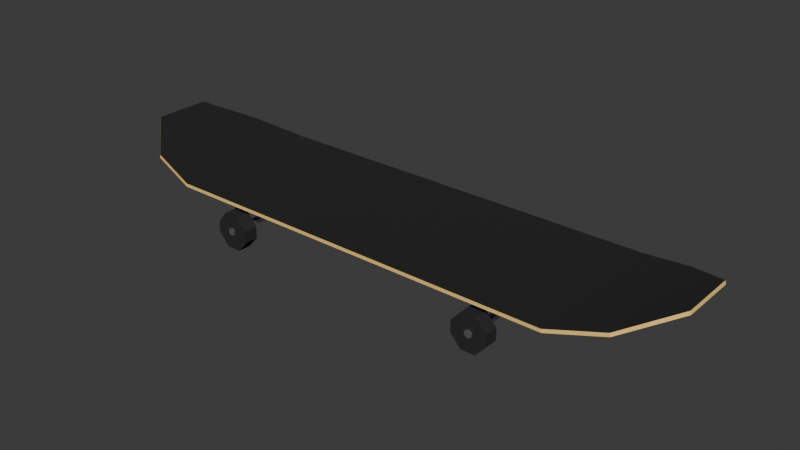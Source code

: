 # Source: skateboard.blend  (saved by Blender 5.1.29; exported with 4.5.12 LTS)
import bpy
from mathutils import Matrix  # noqa: F401  (used for matrix-valued properties, if any)

bpy.ops.wm.read_factory_settings(use_empty=True)
scene = bpy.context.scene
scene.name = 'Scene'

# ---- collections
col_collection = bpy.data.collections.new('Collection'); scene.collection.children.link(col_collection)

# ---- materials (node trees are filled in below, after node groups)
mat_material_007 = bpy.data.materials.new('Material.007')
mat_material_007.diffuse_color = (1.0, 0.0752, 0.04996, 1.0)
mat_material_008 = bpy.data.materials.new('Material.008')
mat_material_008.diffuse_color = (0.08493, 0.08431, 1.0, 1.0)
mat_material_006 = bpy.data.materials.new('Material.006')
mat_material_006.diffuse_color = (0.01058, 0.01013, 0.009559, 1.0)
mat_material_010 = bpy.data.materials.new('Material.010')
mat_material_010.diffuse_color = (0.01573, 0.01573, 0.01573, 1.0)
mat_material_005 = bpy.data.materials.new('Material.005')
mat_material_005.diffuse_color = (1.0, 0.6683, 0.2049, 1.0)
mat_material_009 = bpy.data.materials.new('Material.009')
mat_material_009.diffuse_color = (0.6053, 0.6053, 0.6053, 1.0)

# ---- material node trees
mat_material_007.use_nodes = True; mat_material_007.node_tree.nodes.clear()
_N = mat_material_007.node_tree.nodes; _L = mat_material_007.node_tree.links
n0 = _N.new('ShaderNodeBsdfPrincipled'); n0.name = 'Principled BSDF'; n0.location = (10, 300)
n0.inputs[0].default_value = (1.0, 0.0752, 0.04996, 1.0)
n0.inputs[2].default_value = 0.0
n1 = _N.new('ShaderNodeOutputMaterial'); n1.name = 'Material Output'; n1.location = (300, 300)
_L.new(n0.outputs[0], n1.inputs[0])
n1.is_active_output = True
mat_material_008.use_nodes = True; mat_material_008.node_tree.nodes.clear()
_N = mat_material_008.node_tree.nodes; _L = mat_material_008.node_tree.links
n0 = _N.new('ShaderNodeBsdfPrincipled'); n0.name = 'Principled BSDF'; n0.location = (10, 300)
n0.inputs[0].default_value = (0.08493, 0.08431, 1.0, 1.0)
n0.inputs[2].default_value = 0.0
n1 = _N.new('ShaderNodeOutputMaterial'); n1.name = 'Material Output'; n1.location = (300, 300)
_L.new(n0.outputs[0], n1.inputs[0])
n1.is_active_output = True
mat_material_006.use_nodes = True; mat_material_006.node_tree.nodes.clear()
_N = mat_material_006.node_tree.nodes; _L = mat_material_006.node_tree.links
n0 = _N.new('ShaderNodeBsdfPrincipled'); n0.name = 'Principled BSDF'; n0.location = (10, 300)
n0.inputs[0].default_value = (0.01058, 0.01013, 0.009559, 1.0)
n0.inputs[2].default_value = 1.0
n1 = _N.new('ShaderNodeOutputMaterial'); n1.name = 'Material Output'; n1.location = (300, 300)
_L.new(n0.outputs[0], n1.inputs[0])
n1.is_active_output = True
mat_material_010.use_nodes = True; mat_material_010.node_tree.nodes.clear()
_N = mat_material_010.node_tree.nodes; _L = mat_material_010.node_tree.links
n0 = _N.new('ShaderNodeBsdfPrincipled'); n0.name = 'Principled BSDF'; n0.location = (10, 300)
n0.inputs[0].default_value = (0.01573, 0.01573, 0.01573, 1.0)
n0.inputs[2].default_value = 0.8468
n1 = _N.new('ShaderNodeOutputMaterial'); n1.name = 'Material Output'; n1.location = (300, 300)
_L.new(n0.outputs[0], n1.inputs[0])
n1.is_active_output = True
mat_material_005.use_nodes = True; mat_material_005.node_tree.nodes.clear()
_N = mat_material_005.node_tree.nodes; _L = mat_material_005.node_tree.links
n0 = _N.new('ShaderNodeBsdfPrincipled'); n0.name = 'Principled BSDF'; n0.location = (10, 300)
n0.inputs[0].default_value = (1.0, 0.6683, 0.2049, 1.0)
n0.inputs[2].default_value = 0.8423
n1 = _N.new('ShaderNodeOutputMaterial'); n1.name = 'Material Output'; n1.location = (300, 300)
_L.new(n0.outputs[0], n1.inputs[0])
n1.is_active_output = True
mat_material_009.use_nodes = True; mat_material_009.node_tree.nodes.clear()
_N = mat_material_009.node_tree.nodes; _L = mat_material_009.node_tree.links
n0 = _N.new('ShaderNodeBsdfPrincipled'); n0.name = 'Principled BSDF'; n0.location = (10, 300)
n0.inputs[0].default_value = (0.6053, 0.6053, 0.6053, 1.0)
n0.inputs[1].default_value = 1.0
n1 = _N.new('ShaderNodeOutputMaterial'); n1.name = 'Material Output'; n1.location = (300, 300)
_L.new(n0.outputs[0], n1.inputs[0])
n1.is_active_output = True

# ---- world
world_world = bpy.data.worlds.new('World'); scene.world = world_world
world_world.use_nodes = True; world_world.node_tree.nodes.clear()
_N = world_world.node_tree.nodes; _L = world_world.node_tree.links
n0 = _N.new('ShaderNodeOutputWorld'); n0.name = 'World Output'; n0.location = (200, 100)
n1 = _N.new('ShaderNodeBackground'); n1.name = 'Background'; n1.location = (-200, 100)
n1.inputs[0].default_value = (0.05088, 0.05088, 0.05088, 1.0)
_L.new(n1.outputs[0], n0.inputs[0])
n0.is_active_output = True
world_world.color = (0.05088, 0.05088, 0.05088)
world_world.sun_shadow_jitter_overblur = 0.0

# ---- meshes
me_plane_material_007_0 = bpy.data.meshes.new('Plane_Material.007_0')
me_plane_material_007_0.from_pydata([(1.898, -0.0288, 0.1826), (1.898, -0.0288, -0.1385), (2.218, -0.1618, -0.03323), (2.218, -0.1618, 0.1096), (1.513, 0.06065, 0.2326), (1.513, 0.06065, -0.1554), (1.898, -0.0288, -0.1385), (1.898, -0.0288, 0.1826), (0.0, 0.06065, -0.1554), (1.513, 0.06065, -0.1554), (1.513, 0.06065, 0.2326), (0.0, 0.06065, 0.2326), (-1.898, -0.0288, 0.1826), (-2.218, -0.1618, 0.1096), (-2.218, -0.1618, -0.03323), (-1.898, -0.0288, -0.1385), (-1.513, 0.06065, 0.2326), (-1.898, -0.0288, 0.1826), (-1.898, -0.0288, -0.1385), (-1.513, 0.06065, -0.1554), (0.0, 0.06065, -0.1554), (0.0, 0.06065, 0.2326), (-1.513, 0.06065, 0.2326), (-1.513, 0.06065, -0.1554), (0.0, 0.06065, 0.2326), (1.513, 0.06065, 0.2326), (1.513, 0.06065, 0.6206), (0.0, 0.06065, 0.6206), (1.513, 0.06065, -0.1554), (1.513, 0.06065, -0.5434), (1.898, -0.0288, -0.4596), (1.898, -0.0288, -0.1385), (1.898, -0.0288, -0.1385), (1.898, -0.0288, -0.4596), (2.218, -0.1618, -0.176), (2.218, -0.1618, -0.03323), (1.898, -0.0288, 0.5037), (1.898, -0.0288, 0.1826), (2.218, -0.1618, 0.1096), (2.218, -0.1618, 0.2524), (1.513, 0.06065, 0.6206), (1.513, 0.06065, 0.2326), (1.898, -0.0288, 0.1826), (1.898, -0.0288, 0.5037), (0.0, 0.06065, -0.5434), (1.513, 0.06065, -0.5434), (1.513, 0.06065, -0.1554), (0.0, 0.06065, -0.1554), (-1.513, 0.06065, 0.6206), (-1.513, 0.06065, 0.2326), (-1.513, 0.06065, -0.1554), (-1.898, -0.0288, -0.1385), (-1.898, -0.0288, -0.4596), (-1.513, 0.06065, -0.5434), (-1.898, -0.0288, -0.1385), (-2.218, -0.1618, -0.03323), (-2.218, -0.1618, -0.176), (-1.898, -0.0288, -0.4596), (-1.898, -0.0288, 0.5037), (-2.218, -0.1618, 0.2524), (-2.218, -0.1618, 0.1096), (-1.898, -0.0288, 0.1826), (-1.513, 0.06065, 0.6206), (-1.898, -0.0288, 0.5037), (-1.898, -0.0288, 0.1826), (-1.513, 0.06065, 0.2326), (0.0, 0.06065, -0.5434), (0.0, 0.06065, -0.1554), (-1.513, 0.06065, -0.1554), (-1.513, 0.06065, -0.5434), (0.0, 0.03553, 0.2326), (0.0, 0.03553, 0.6206), (1.508, 0.03553, 0.6206), (1.508, 0.03553, 0.2326), (1.508, 0.03553, -0.1554), (1.893, -0.05392, -0.1385), (1.893, -0.05392, -0.4596), (1.508, 0.03553, -0.5434), (1.893, -0.05392, -0.1385), (2.212, -0.1869, -0.03323), (2.212, -0.1869, -0.176), (1.893, -0.05392, -0.4596), (1.893, -0.05392, 0.5037), (2.212, -0.1869, 0.2524), (2.212, -0.1869, 0.1096), (1.893, -0.05392, 0.1826), (2.212, -0.1869, -0.03323), (1.893, -0.05392, -0.1385), (1.508, 0.03553, 0.6206), (1.893, -0.05392, 0.5037), (1.893, -0.05392, 0.1826), (1.508, 0.03553, 0.2326), (1.508, 0.03553, 0.2326), (1.893, -0.05392, 0.1826), (1.893, -0.05392, -0.1385), (1.508, 0.03553, -0.1554), (0.0, 0.03553, -0.5434), (0.0, 0.03553, -0.1554), (1.508, 0.03553, -0.1554), (1.508, 0.03553, -0.5434), (-1.508, 0.03553, 0.2326), (-1.508, 0.03553, 0.6206), (-1.508, 0.03553, -0.1554), (-1.508, 0.03553, -0.5434), (-1.893, -0.05392, -0.4596), (-1.893, -0.05392, -0.1385), (-1.893, -0.05392, -0.1385), (-1.893, -0.05392, -0.4596), (-2.212, -0.1869, -0.176), (-2.212, -0.1869, -0.03323), (-1.893, -0.05392, 0.5037), (-1.893, -0.05392, 0.1826), (-2.212, -0.1869, 0.1096), (-2.212, -0.1869, 0.2524), (-1.893, -0.05392, -0.1385), (-2.212, -0.1869, -0.03323), (-1.508, 0.03553, 0.6206), (-1.508, 0.03553, 0.2326), (-1.893, -0.05392, 0.1826), (-1.893, -0.05392, 0.5037), (-1.508, 0.03553, 0.2326), (-1.508, 0.03553, -0.1554), (-1.893, -0.05392, -0.1385), (-1.893, -0.05392, 0.1826), (0.0, 0.03553, -0.5434), (-1.508, 0.03553, -0.5434), (-1.508, 0.03553, -0.1554), (0.0, 0.03553, -0.1554), (-1.508, 0.03553, 0.2326), (0.0, 0.03553, 0.2326), (0.9686, 0.387, -0.5669), (1.08, 0.387, -0.5669), (1.08, 0.387, -0.4644), (0.9686, 0.387, -0.4644), (1.08, 0.1223, -0.5669), (0.9686, 0.1223, -0.5669), (0.9686, 0.1223, -0.4644), (1.08, 0.1223, -0.4644), (0.8919, 0.2988, -0.4644), (0.9686, 0.387, -0.4644), (1.08, 0.387, -0.4644), (1.157, 0.2988, -0.4644), (0.8919, 0.2988, -0.5669), (0.9686, 0.387, -0.5669), (0.9686, 0.387, -0.4644), (0.8919, 0.2988, -0.4644), (1.157, 0.2988, -0.5669), (1.08, 0.387, -0.5669), (0.9686, 0.387, -0.5669), (0.8919, 0.2988, -0.5669), (1.157, 0.2988, -0.4644), (1.08, 0.387, -0.4644), (1.08, 0.387, -0.5669), (1.157, 0.2988, -0.5669), (1.08, 0.1223, -0.4644), (1.157, 0.2105, -0.4644), (1.157, 0.2105, -0.5669), (1.08, 0.1223, -0.5669), (1.157, 0.2105, -0.4644), (1.157, 0.2988, -0.4644), (1.157, 0.2988, -0.5669), (1.157, 0.2105, -0.5669), (1.08, 0.1223, -0.5669), (1.157, 0.2105, -0.5669), (0.8919, 0.2105, -0.5669), (0.9686, 0.1223, -0.5669), (0.9686, 0.1223, -0.5669), (0.8919, 0.2105, -0.5669), (0.8919, 0.2105, -0.4644), (0.9686, 0.1223, -0.4644), (0.8919, 0.2105, -0.5669), (0.8919, 0.2988, -0.5669), (0.8919, 0.2988, -0.4644), (0.8919, 0.2105, -0.4644), (0.9686, 0.1223, -0.4644), (0.8919, 0.2105, -0.4644), (1.157, 0.2105, -0.4644), (1.08, 0.1223, -0.4644), (0.8919, 0.2105, -0.4644), (0.8919, 0.2988, -0.4644), (1.157, 0.2988, -0.4644), (1.157, 0.2105, -0.4644), (0.8919, 0.2105, 0.6251), (0.8919, 0.2988, 0.6251), (1.157, 0.2988, 0.6251), (1.157, 0.2105, 0.6251), (0.9686, 0.1223, 0.6251), (0.8919, 0.2105, 0.6251), (1.157, 0.2105, 0.6251), (1.08, 0.1223, 0.6251), (0.8919, 0.2105, 0.5226), (0.8919, 0.2988, 0.5226), (0.8919, 0.2988, 0.6251), (0.8919, 0.2105, 0.6251), (0.9686, 0.1223, 0.5226), (0.8919, 0.2105, 0.5226), (0.8919, 0.2105, 0.6251), (0.9686, 0.1223, 0.6251), (1.157, 0.2105, 0.5226), (1.157, 0.2988, 0.5226), (0.8919, 0.2988, 0.5226), (0.8919, 0.2105, 0.5226), (1.08, 0.1223, 0.5226), (0.9686, 0.1223, 0.5226), (1.157, 0.2105, 0.6251), (1.157, 0.2988, 0.6251), (1.157, 0.2988, 0.5226), (1.157, 0.2105, 0.5226), (1.08, 0.1223, 0.6251), (1.157, 0.2105, 0.6251), (1.157, 0.2105, 0.5226), (1.08, 0.1223, 0.5226), (1.157, 0.2988, 0.6251), (1.08, 0.387, 0.6251), (1.08, 0.387, 0.5226), (1.157, 0.2988, 0.5226), (1.157, 0.2988, 0.5226), (1.08, 0.387, 0.5226), (0.9686, 0.387, 0.5226), (0.8919, 0.2988, 0.5226), (0.8919, 0.2988, 0.5226), (0.9686, 0.387, 0.5226), (0.9686, 0.387, 0.6251), (0.8919, 0.2988, 0.6251), (0.8919, 0.2988, 0.6251), (0.9686, 0.387, 0.6251), (1.08, 0.387, 0.6251), (1.157, 0.2988, 0.6251), (1.08, 0.1223, 0.5226), (0.9686, 0.1223, 0.5226), (0.9686, 0.1223, 0.6251), (1.08, 0.1223, 0.6251), (0.9686, 0.387, 0.5226), (1.08, 0.387, 0.5226), (1.08, 0.387, 0.6251), (0.9686, 0.387, 0.6251), (-0.9686, 0.387, -0.5669), (-0.9686, 0.387, -0.4644), (-1.08, 0.387, -0.4644), (-1.08, 0.387, -0.5669), (-1.08, 0.1223, -0.5669), (-1.08, 0.1223, -0.4644), (-0.9686, 0.1223, -0.4644), (-0.9686, 0.1223, -0.5669), (-0.8919, 0.2988, -0.4644), (-1.157, 0.2988, -0.4644), (-1.08, 0.387, -0.4644), (-0.9686, 0.387, -0.4644), (-0.8919, 0.2988, -0.5669), (-0.8919, 0.2988, -0.4644), (-0.9686, 0.387, -0.4644), (-0.9686, 0.387, -0.5669), (-1.157, 0.2988, -0.5669), (-0.8919, 0.2988, -0.5669), (-0.9686, 0.387, -0.5669), (-1.08, 0.387, -0.5669), (-1.157, 0.2988, -0.4644), (-1.157, 0.2988, -0.5669), (-1.08, 0.387, -0.5669), (-1.08, 0.387, -0.4644), (-1.08, 0.1223, -0.4644), (-1.08, 0.1223, -0.5669), (-1.157, 0.2105, -0.5669), (-1.157, 0.2105, -0.4644), (-1.157, 0.2105, -0.4644), (-1.157, 0.2105, -0.5669), (-1.157, 0.2988, -0.5669), (-1.157, 0.2988, -0.4644), (-1.08, 0.1223, -0.5669), (-0.9686, 0.1223, -0.5669), (-0.8919, 0.2105, -0.5669), (-1.157, 0.2105, -0.5669), (-0.9686, 0.1223, -0.5669), (-0.9686, 0.1223, -0.4644), (-0.8919, 0.2105, -0.4644), (-0.8919, 0.2105, -0.5669), (-0.8919, 0.2105, -0.5669), (-0.8919, 0.2105, -0.4644), (-0.8919, 0.2988, -0.4644), (-0.8919, 0.2988, -0.5669), (-0.9686, 0.1223, -0.4644), (-1.08, 0.1223, -0.4644), (-1.157, 0.2105, -0.4644), (-0.8919, 0.2105, -0.4644), (-0.8919, 0.2105, -0.4644), (-1.157, 0.2105, -0.4644), (-1.157, 0.2988, -0.4644), (-0.8919, 0.2988, -0.4644), (-0.8919, 0.2105, 0.6251), (-1.157, 0.2105, 0.6251), (-1.157, 0.2988, 0.6251), (-0.8919, 0.2988, 0.6251), (-0.9686, 0.1223, 0.6251), (-1.08, 0.1223, 0.6251), (-1.157, 0.2105, 0.6251), (-0.8919, 0.2105, 0.6251), (-0.8919, 0.2105, 0.5226), (-0.8919, 0.2105, 0.6251), (-0.8919, 0.2988, 0.6251), (-0.8919, 0.2988, 0.5226), (-0.9686, 0.1223, 0.5226), (-0.9686, 0.1223, 0.6251), (-0.8919, 0.2105, 0.6251), (-0.8919, 0.2105, 0.5226), (-1.157, 0.2105, 0.5226), (-0.8919, 0.2105, 0.5226), (-0.8919, 0.2988, 0.5226), (-1.157, 0.2988, 0.5226), (-1.08, 0.1223, 0.5226), (-0.9686, 0.1223, 0.5226), (-1.157, 0.2105, 0.6251), (-1.157, 0.2105, 0.5226), (-1.157, 0.2988, 0.5226), (-1.157, 0.2988, 0.6251), (-1.08, 0.1223, 0.6251), (-1.08, 0.1223, 0.5226), (-1.157, 0.2105, 0.5226), (-1.157, 0.2105, 0.6251), (-1.157, 0.2988, 0.6251), (-1.157, 0.2988, 0.5226), (-1.08, 0.387, 0.5226), (-1.08, 0.387, 0.6251), (-1.157, 0.2988, 0.5226), (-0.8919, 0.2988, 0.5226), (-0.9686, 0.387, 0.5226), (-1.08, 0.387, 0.5226), (-0.8919, 0.2988, 0.5226), (-0.8919, 0.2988, 0.6251), (-0.9686, 0.387, 0.6251), (-0.9686, 0.387, 0.5226), (-0.8919, 0.2988, 0.6251), (-1.157, 0.2988, 0.6251), (-1.08, 0.387, 0.6251), (-0.9686, 0.387, 0.6251), (-1.08, 0.1223, 0.5226), (-1.08, 0.1223, 0.6251), (-0.9686, 0.1223, 0.6251), (-0.9686, 0.1223, 0.5226), (-0.9686, 0.387, 0.5226), (-0.9686, 0.387, 0.6251), (-1.08, 0.387, 0.6251), (-1.08, 0.387, 0.5226), (2.212, -0.1869, 0.1096), (2.212, -0.1869, 0.2524), (2.218, -0.1618, 0.2524), (2.218, -0.1618, 0.1096), (1.893, -0.05392, 0.5037), (1.508, 0.03553, 0.6206), (1.513, 0.06065, 0.6206), (1.898, -0.0288, 0.5037), (1.508, 0.03553, 0.6206), (0.0, 0.03553, 0.6206), (0.0, 0.06065, 0.6206), (1.513, 0.06065, 0.6206), (0.0, 0.03553, -0.5434), (1.508, 0.03553, -0.5434), (1.513, 0.06065, -0.5434), (0.0, 0.06065, -0.5434), (2.212, -0.1869, 0.2524), (1.893, -0.05392, 0.5037), (1.898, -0.0288, 0.5037), (2.218, -0.1618, 0.2524), (1.508, 0.03553, -0.5434), (1.893, -0.05392, -0.4596), (1.898, -0.0288, -0.4596), (1.513, 0.06065, -0.5434), (1.893, -0.05392, -0.4596), (2.212, -0.1869, -0.176), (2.218, -0.1618, -0.176), (1.898, -0.0288, -0.4596), (2.212, -0.1869, -0.176), (2.212, -0.1869, -0.03323), (2.218, -0.1618, -0.03323), (2.218, -0.1618, -0.176), (2.212, -0.1869, -0.03323), (2.212, -0.1869, 0.1096), (2.218, -0.1618, 0.1096), (2.218, -0.1618, -0.03323), (-2.212, -0.1869, 0.1096), (-2.218, -0.1618, 0.1096), (-2.218, -0.1618, 0.2524), (-2.212, -0.1869, 0.2524), (-1.893, -0.05392, 0.5037), (-1.898, -0.0288, 0.5037), (-1.513, 0.06065, 0.6206), (-1.508, 0.03553, 0.6206), (-1.508, 0.03553, 0.6206), (-1.513, 0.06065, 0.6206), (0.0, 0.03553, -0.5434), (0.0, 0.06065, -0.5434), (-1.513, 0.06065, -0.5434), (-1.508, 0.03553, -0.5434), (-2.212, -0.1869, 0.2524), (-2.218, -0.1618, 0.2524), (-1.898, -0.0288, 0.5037), (-1.893, -0.05392, 0.5037), (-1.508, 0.03553, -0.5434), (-1.513, 0.06065, -0.5434), (-1.898, -0.0288, -0.4596), (-1.893, -0.05392, -0.4596), (-1.893, -0.05392, -0.4596), (-1.898, -0.0288, -0.4596), (-2.218, -0.1618, -0.176), (-2.212, -0.1869, -0.176), (-2.212, -0.1869, -0.176), (-2.218, -0.1618, -0.176), (-2.218, -0.1618, -0.03323), (-2.212, -0.1869, -0.03323), (-2.212, -0.1869, -0.03323), (-2.218, -0.1618, -0.03323), (-2.218, -0.1618, 0.1096), (-2.212, -0.1869, 0.1096), (1.053, 0.2389, 0.6), (1.027, 0.2239, 0.6), (1.027, 0.2239, 0.6376), (1.053, 0.2389, 0.6376), (1.027, 0.2239, -0.5754), (1.001, 0.2389, -0.5754), (1.001, 0.2389, 0.6), (1.027, 0.2239, 0.6), (1.053, 0.2389, -0.5754), (1.027, 0.2239, -0.5754), (1.027, 0.2239, 0.6), (1.053, 0.2389, 0.6), (1.027, 0.2839, -0.5754), (1.053, 0.2689, -0.5754), (1.053, 0.2689, 0.6), (1.027, 0.2839, 0.6), (1.001, 0.2389, -0.5754), (1.001, 0.2689, -0.5754), (1.001, 0.2689, 0.6), (1.001, 0.2389, 0.6), (1.053, 0.2689, -0.5754), (1.053, 0.2389, -0.5754), (1.053, 0.2389, 0.6), (1.053, 0.2689, 0.6), (1.001, 0.2689, -0.5754), (1.027, 0.2839, -0.5754), (1.027, 0.2839, 0.6), (1.001, 0.2689, 0.6), (1.027, 0.2839, 0.6), (1.053, 0.2689, 0.6), (1.053, 0.2689, 0.6376), (1.027, 0.2839, 0.6376), (1.001, 0.2689, 0.6376), (1.001, 0.2389, 0.6376), (1.053, 0.2389, 0.6376), (1.053, 0.2689, 0.6376), (1.001, 0.2689, 0.6), (1.027, 0.2839, 0.6), (1.027, 0.2839, 0.6376), (1.001, 0.2689, 0.6376), (1.027, 0.2239, 0.6), (1.001, 0.2389, 0.6), (1.001, 0.2389, 0.6376), (1.027, 0.2239, 0.6376), (1.05, 0.06015, 0.06467), (1.05, 0.06015, -0.01637), (1.05, 0.2403, -0.01637), (1.05, 0.2403, 0.06467), (1.019, 0.06015, -0.0533), (1.003, 0.06015, -0.01637), (1.003, 0.2403, -0.01637), (1.019, 0.2403, -0.0533), (1.003, 0.06015, -0.01637), (1.003, 0.06015, 0.06467), (1.003, 0.2403, 0.06467), (1.003, 0.2403, -0.01637), (1.035, 0.06015, 0.1016), (1.05, 0.06015, 0.06467), (1.05, 0.2403, 0.06467), (1.035, 0.2403, 0.1016), (1.019, 0.06015, -0.0533), (1.019, 0.06015, 0.1016), (1.003, 0.06015, 0.06467), (1.003, 0.06015, -0.01637), (1.035, 0.2403, -0.0533), (1.035, 0.2403, 0.1016), (1.05, 0.2403, 0.06467), (1.05, 0.2403, -0.01637), (1.003, 0.2403, -0.01637), (1.003, 0.2403, 0.06467), (1.019, 0.2403, 0.1016), (1.019, 0.2403, -0.0533), (1.019, 0.2403, -0.0533), (1.019, 0.2403, 0.1016), (1.035, 0.2403, 0.1016), (1.035, 0.2403, -0.0533), (1.05, 0.06015, -0.01637), (1.05, 0.06015, 0.06467), (1.035, 0.06015, 0.1016), (1.035, 0.06015, -0.0533), (1.035, 0.06015, -0.0533), (1.035, 0.06015, 0.1016), (1.019, 0.06015, 0.1016), (1.019, 0.06015, -0.0533), (1.003, 0.06015, 0.06467), (1.019, 0.06015, 0.1016), (1.019, 0.2403, 0.1016), (1.003, 0.2403, 0.06467), (1.019, 0.06015, 0.1016), (1.035, 0.06015, 0.1016), (1.035, 0.2403, 0.1016), (1.019, 0.2403, 0.1016), (1.05, 0.06015, -0.01637), (1.035, 0.06015, -0.0533), (1.035, 0.2403, -0.0533), (1.05, 0.2403, -0.01637), (1.035, 0.06015, -0.0533), (1.019, 0.06015, -0.0533), (1.019, 0.2403, -0.0533), (1.035, 0.2403, -0.0533), (-1.053, 0.2389, 0.6), (-1.053, 0.2389, 0.6376), (-1.027, 0.2239, 0.6376), (-1.027, 0.2239, 0.6), (-1.027, 0.2239, -0.5754), (-1.027, 0.2239, 0.6), (-1.001, 0.2389, 0.6), (-1.001, 0.2389, -0.5754), (-1.053, 0.2389, -0.5754), (-1.053, 0.2389, 0.6), (-1.027, 0.2239, 0.6), (-1.027, 0.2239, -0.5754), (-1.027, 0.2839, -0.5754), (-1.027, 0.2839, 0.6), (-1.053, 0.2689, 0.6), (-1.053, 0.2689, -0.5754), (-1.001, 0.2389, -0.5754), (-1.001, 0.2389, 0.6), (-1.001, 0.2689, 0.6), (-1.001, 0.2689, -0.5754), (-1.053, 0.2689, -0.5754), (-1.053, 0.2689, 0.6), (-1.053, 0.2389, 0.6), (-1.053, 0.2389, -0.5754), (-1.001, 0.2689, -0.5754), (-1.001, 0.2689, 0.6), (-1.027, 0.2839, 0.6), (-1.027, 0.2839, -0.5754), (-1.027, 0.2839, 0.6), (-1.027, 0.2839, 0.6376), (-1.053, 0.2689, 0.6376), (-1.053, 0.2689, 0.6), (-1.001, 0.2389, 0.6376), (-1.001, 0.2689, 0.6376), (-1.053, 0.2689, 0.6376), (-1.053, 0.2389, 0.6376), (-1.001, 0.2689, 0.6), (-1.001, 0.2689, 0.6376), (-1.027, 0.2839, 0.6376), (-1.027, 0.2839, 0.6), (-1.027, 0.2239, 0.6), (-1.027, 0.2239, 0.6376), (-1.001, 0.2389, 0.6376), (-1.001, 0.2389, 0.6), (-1.05, 0.06015, 0.06467), (-1.05, 0.2403, 0.06467), (-1.05, 0.2403, -0.01637), (-1.05, 0.06015, -0.01637), (-1.019, 0.06015, -0.0533), (-1.019, 0.2403, -0.0533), (-1.003, 0.2403, -0.01637), (-1.003, 0.06015, -0.01637), (-1.003, 0.06015, -0.01637), (-1.003, 0.2403, -0.01637), (-1.003, 0.2403, 0.06467), (-1.003, 0.06015, 0.06467), (-1.035, 0.06015, 0.1016), (-1.035, 0.2403, 0.1016), (-1.05, 0.2403, 0.06467), (-1.05, 0.06015, 0.06467), (-1.019, 0.06015, -0.0533), (-1.003, 0.06015, -0.01637), (-1.003, 0.06015, 0.06467), (-1.019, 0.06015, 0.1016), (-1.035, 0.2403, -0.0533), (-1.05, 0.2403, -0.01637), (-1.05, 0.2403, 0.06467), (-1.035, 0.2403, 0.1016), (-1.003, 0.2403, -0.01637), (-1.019, 0.2403, -0.0533), (-1.019, 0.2403, 0.1016), (-1.003, 0.2403, 0.06467), (-1.019, 0.2403, -0.0533), (-1.035, 0.2403, -0.0533), (-1.035, 0.2403, 0.1016), (-1.019, 0.2403, 0.1016), (-1.05, 0.06015, -0.01637), (-1.035, 0.06015, -0.0533), (-1.035, 0.06015, 0.1016), (-1.05, 0.06015, 0.06467), (-1.035, 0.06015, -0.0533), (-1.019, 0.06015, -0.0533), (-1.019, 0.06015, 0.1016), (-1.035, 0.06015, 0.1016), (-1.003, 0.06015, 0.06467), (-1.003, 0.2403, 0.06467), (-1.019, 0.2403, 0.1016), (-1.019, 0.06015, 0.1016), (-1.019, 0.06015, 0.1016), (-1.019, 0.2403, 0.1016), (-1.035, 0.2403, 0.1016), (-1.035, 0.06015, 0.1016), (-1.05, 0.06015, -0.01637), (-1.05, 0.2403, -0.01637), (-1.035, 0.2403, -0.0533), (-1.035, 0.06015, -0.0533), (-1.035, 0.06015, -0.0533), (-1.035, 0.2403, -0.0533), (-1.019, 0.2403, -0.0533), (-1.019, 0.06015, -0.0533), (1.001, 0.2689, -0.5754), (1.053, 0.2689, -0.5754), (1.027, 0.2839, -0.5754), (1.001, 0.2389, -0.5754), (1.053, 0.2389, -0.5754), (1.027, 0.2239, -0.5754), (1.053, 0.2689, 0.6376), (1.001, 0.2689, 0.6376), (1.027, 0.2839, 0.6376), (1.053, 0.2389, 0.6376), (1.001, 0.2389, 0.6376), (1.027, 0.2239, 0.6376), (-1.053, 0.2689, -0.5754), (-1.001, 0.2689, -0.5754), (-1.027, 0.2839, -0.5754), (-1.053, 0.2389, -0.5754), (-1.001, 0.2389, -0.5754), (-1.027, 0.2239, -0.5754), (-1.001, 0.2689, 0.6376), (-1.053, 0.2689, 0.6376), (-1.027, 0.2839, 0.6376), (-1.001, 0.2389, 0.6376), (-1.053, 0.2389, 0.6376), (-1.027, 0.2239, 0.6376)], [], [(0, 1, 2), (0, 2, 3), (4, 5, 6), (4, 6, 7), (8, 9, 10), (8, 10, 11), (12, 13, 14), (12, 14, 15), (16, 17, 18), (16, 18, 19), (20, 21, 22), (20, 22, 23), (24, 25, 26), (24, 26, 27), (28, 29, 30), (28, 30, 31), (32, 33, 34), (32, 34, 35), (36, 37, 38), (36, 38, 39), (40, 41, 42), (40, 42, 43), (44, 45, 46), (44, 46, 47), (24, 27, 48), (24, 48, 49), (50, 51, 52), (50, 52, 53), (54, 55, 56), (54, 56, 57), (58, 59, 60), (58, 60, 61), (62, 63, 64), (62, 64, 65), (66, 67, 68), (66, 68, 69), (70, 71, 72), (70, 72, 73), (74, 75, 76), (74, 76, 77), (78, 79, 80), (78, 80, 81), (82, 83, 84), (82, 84, 85), (85, 84, 86), (85, 86, 87), (88, 89, 90), (88, 90, 91), (92, 93, 94), (92, 94, 95), (96, 97, 98), (96, 98, 99), (97, 70, 73), (97, 73, 98), (70, 100, 101), (70, 101, 71), (102, 103, 104), (102, 104, 105), (106, 107, 108), (106, 108, 109), (110, 111, 112), (110, 112, 113), (111, 114, 115), (111, 115, 112), (116, 117, 118), (116, 118, 119), (120, 121, 122), (120, 122, 123), (124, 125, 126), (124, 126, 127), (127, 126, 128), (127, 128, 129), (130, 131, 132), (130, 132, 133), (134, 135, 136), (134, 136, 137), (138, 139, 140), (138, 140, 141), (142, 143, 144), (142, 144, 145), (146, 147, 148), (146, 148, 149), (150, 151, 152), (150, 152, 153), (154, 155, 156), (154, 156, 157), (158, 159, 160), (158, 160, 161), (162, 163, 164), (162, 164, 165), (163, 146, 149), (163, 149, 164), (166, 167, 168), (166, 168, 169), (170, 171, 172), (170, 172, 173), (174, 175, 176), (174, 176, 177), (178, 179, 180), (178, 180, 181), (182, 183, 184), (182, 184, 185), (186, 187, 188), (186, 188, 189), (190, 191, 192), (190, 192, 193), (194, 195, 196), (194, 196, 197), (198, 199, 200), (198, 200, 201), (202, 198, 201), (202, 201, 203), (204, 205, 206), (204, 206, 207), (208, 209, 210), (208, 210, 211), (212, 213, 214), (212, 214, 215), (216, 217, 218), (216, 218, 219), (220, 221, 222), (220, 222, 223), (224, 225, 226), (224, 226, 227), (228, 229, 230), (228, 230, 231), (232, 233, 234), (232, 234, 235), (236, 237, 238), (236, 238, 239), (240, 241, 242), (240, 242, 243), (244, 245, 246), (244, 246, 247), (248, 249, 250), (248, 250, 251), (252, 253, 254), (252, 254, 255), (256, 257, 258), (256, 258, 259), (260, 261, 262), (260, 262, 263), (264, 265, 266), (264, 266, 267), (268, 269, 270), (268, 270, 271), (271, 270, 253), (271, 253, 252), (272, 273, 274), (272, 274, 275), (276, 277, 278), (276, 278, 279), (280, 281, 282), (280, 282, 283), (284, 285, 286), (284, 286, 287), (288, 289, 290), (288, 290, 291), (292, 293, 294), (292, 294, 295), (296, 297, 298), (296, 298, 299), (300, 301, 302), (300, 302, 303), (304, 305, 306), (304, 306, 307), (308, 309, 305), (308, 305, 304), (310, 311, 312), (310, 312, 313), (314, 315, 316), (314, 316, 317), (318, 319, 320), (318, 320, 321), (322, 323, 324), (322, 324, 325), (326, 327, 328), (326, 328, 329), (330, 331, 332), (330, 332, 333), (334, 335, 336), (334, 336, 337), (338, 339, 340), (338, 340, 341), (342, 343, 344), (342, 344, 345), (346, 347, 348), (346, 348, 349), (350, 351, 352), (350, 352, 353), (354, 355, 356), (354, 356, 357), (358, 359, 360), (358, 360, 361), (362, 363, 364), (362, 364, 365), (366, 367, 368), (366, 368, 369), (370, 371, 372), (370, 372, 373), (374, 375, 376), (374, 376, 377), (378, 379, 380), (378, 380, 381), (382, 383, 384), (382, 384, 385), (386, 387, 352), (386, 352, 351), (388, 389, 390), (388, 390, 391), (392, 393, 394), (392, 394, 395), (396, 397, 398), (396, 398, 399), (400, 401, 402), (400, 402, 403), (404, 405, 406), (404, 406, 407), (408, 409, 410), (408, 410, 411), (412, 413, 414), (412, 414, 415), (416, 417, 418), (416, 418, 419), (420, 421, 422), (420, 422, 423), (424, 425, 426), (424, 426, 427), (428, 429, 430), (428, 430, 431), (432, 433, 434), (432, 434, 435), (436, 437, 438), (436, 438, 439), (440, 441, 442), (440, 442, 443), (431, 430, 444), (431, 444, 445), (435, 434, 446), (435, 446, 447), (448, 449, 450), (448, 450, 451), (452, 453, 454), (452, 454, 455), (456, 457, 458), (456, 458, 459), (460, 461, 462), (460, 462, 463), (464, 465, 466), (464, 466, 467), (468, 469, 470), (468, 470, 471), (472, 473, 474), (472, 474, 475), (476, 477, 478), (476, 478, 479), (480, 481, 482), (480, 482, 483), (484, 485, 486), (484, 486, 487), (488, 489, 490), (488, 490, 491), (492, 493, 494), (492, 494, 495), (496, 497, 498), (496, 498, 499), (500, 501, 502), (500, 502, 503), (504, 505, 506), (504, 506, 507), (508, 509, 510), (508, 510, 511), (512, 513, 514), (512, 514, 515), (516, 517, 518), (516, 518, 519), (520, 521, 522), (520, 522, 523), (524, 525, 526), (524, 526, 527), (528, 529, 530), (528, 530, 531), (532, 533, 534), (532, 534, 535), (536, 537, 538), (536, 538, 539), (540, 541, 542), (540, 542, 543), (529, 544, 545), (529, 545, 530), (533, 546, 547), (533, 547, 534), (548, 549, 550), (548, 550, 551), (552, 553, 554), (552, 554, 555), (556, 557, 558), (556, 558, 559), (560, 561, 562), (560, 562, 563), (564, 565, 566), (564, 566, 567), (568, 569, 570), (568, 570, 571), (572, 573, 574), (572, 574, 575), (576, 577, 578), (576, 578, 579), (580, 581, 582), (580, 582, 583), (584, 585, 586), (584, 586, 587), (588, 589, 590), (588, 590, 591), (592, 593, 594), (592, 594, 595), (596, 597, 598), (596, 598, 599), (600, 601, 602), (600, 602, 603), (604, 605, 606), (604, 606, 607), (608, 609, 610), (608, 610, 611), (612, 613, 614), (613, 612, 615), (613, 615, 616), (616, 615, 617), (618, 619, 620), (619, 618, 621), (619, 621, 622), (622, 621, 623), (624, 625, 626), (625, 624, 627), (625, 627, 628), (628, 627, 629), (630, 631, 632), (631, 630, 633), (631, 633, 634), (634, 633, 635)])
me_plane_material_007_0.polygons.foreach_set('use_smooth', [0, 0, 0, 0, 0, 0, 0, 0, 0, 0, 0, 0, 0, 0, 1, 0, 0, 0, 0, 0, 0, 0, 0, 0, 0, 0, 0, 1, 0, 0, 0, 0, 0, 0, 0, 0, 0, 0, 0, 0, 0, 0, 0, 0, 0, 0, 0, 0, 0, 0, 0, 0, 0, 0, 0, 0, 0, 0, 0, 0, 0, 0, 0, 0, 0, 0, 0, 0, 0, 0, 0, 0, 0, 0, 0, 0, 0, 0, 0, 0, 0, 0, 0, 0, 0, 0, 0, 0, 0, 0, 0, 0, 0, 0, 0, 0, 0, 0, 0, 0, 0, 0, 0, 0, 0, 0, 0, 0, 0, 0, 0, 0, 0, 0, 0, 0, 0, 0, 0, 0, 0, 0, 0, 0, 0, 0, 0, 0, 0, 0, 0, 0, 0, 0, 0, 0, 0, 0, 0, 0, 0, 0, 0, 0, 0, 0, 0, 0, 0, 0, 0, 0, 0, 0, 0, 0, 0, 0, 0, 0, 0, 0, 0, 0, 0, 0, 0, 0, 0, 0, 0, 0, 0, 0, 0, 0, 0, 0, 0, 0, 0, 0, 0, 0, 0, 0, 0, 0, 0, 0, 0, 0, 0, 0, 0, 0, 0, 0, 0, 0, 0, 0, 0, 0, 0, 0, 0, 0, 0, 0, 0, 0, 0, 0, 0, 0, 0, 0, 0, 0, 0, 0, 0, 0, 0, 0, 0, 0, 0, 0, 0, 0, 0, 0, 0, 0, 0, 0, 0, 0, 0, 0, 0, 0, 0, 0, 0, 1, 0, 0, 0, 0, 0, 0, 0, 0, 0, 0, 0, 0, 0, 0, 0, 0, 1, 1, 0, 0, 0, 0, 0, 0, 0, 0, 0, 0, 0, 0, 0, 0, 0, 0, 0, 0, 0, 0, 0, 0, 0, 0, 0, 0, 0, 0, 0, 0, 0, 0, 1, 0, 0, 0, 0, 0, 0, 0, 0, 0, 0, 0, 0, 0, 0, 0, 0, 0, 1, 1, 0, 0, 0, 0, 0, 0, 0, 0, 0, 0, 0, 0, 0, 0, 0, 0, 0, 0, 0, 0, 0, 0])
me_plane_material_007_0.polygons.foreach_set('material_index', [0, 0, 0, 0, 0, 0, 0, 0, 0, 0, 0, 0, 1, 1, 1, 1, 1, 1, 1, 1, 1, 1, 1, 1, 1, 1, 1, 1, 1, 1, 1, 1, 1, 1, 1, 1, 2, 2, 2, 2, 2, 2, 2, 2, 2, 2, 2, 2, 2, 2, 2, 2, 2, 2, 2, 2, 2, 2, 2, 2, 2, 2, 2, 2, 2, 2, 2, 2, 2, 2, 2, 2, 3, 3, 3, 3, 3, 3, 3, 3, 3, 3, 3, 3, 3, 3, 3, 3, 3, 3, 3, 3, 3, 3, 3, 3, 3, 3, 3, 3, 3, 3, 3, 3, 3, 3, 3, 3, 3, 3, 3, 3, 3, 3, 3, 3, 3, 3, 3, 3, 3, 3, 3, 3, 3, 3, 3, 3, 3, 3, 3, 3, 3, 3, 3, 3, 3, 3, 3, 3, 3, 3, 3, 3, 3, 3, 3, 3, 3, 3, 3, 3, 3, 3, 3, 3, 3, 3, 3, 3, 3, 3, 3, 3, 3, 3, 3, 3, 3, 3, 3, 3, 3, 3, 3, 3, 3, 3, 3, 3, 3, 3, 3, 3, 4, 4, 4, 4, 4, 4, 4, 4, 4, 4, 4, 4, 4, 4, 4, 4, 4, 4, 4, 4, 4, 4, 4, 4, 4, 4, 4, 4, 4, 4, 4, 4, 4, 4, 4, 4, 5, 5, 5, 5, 5, 5, 5, 5, 5, 5, 5, 5, 5, 5, 5, 5, 5, 5, 5, 5, 5, 5, 5, 5, 5, 5, 5, 5, 5, 5, 5, 5, 5, 5, 5, 5, 5, 5, 5, 5, 5, 5, 5, 5, 5, 5, 5, 5, 5, 5, 5, 5, 5, 5, 5, 5, 5, 5, 5, 5, 5, 5, 5, 5, 5, 5, 5, 5, 5, 5, 5, 5, 5, 5, 5, 5, 5, 5, 5, 5, 5, 5, 5, 5, 5, 5, 5, 5, 5, 5, 5, 5, 5, 5, 5, 5, 5, 5, 5, 5, 5, 5, 5, 5, 5, 5, 5, 5, 5, 5, 5, 5, 5, 5, 5, 5, 5, 5, 5, 5])
_uv = me_plane_material_007_0.uv_layers.new(name='UVMap')
_uv.uv.foreach_set('vector', [1.0, 0.3333, 1.0, 0.6667, 1.0, 0.6667, 1.0, 0.3333, 1.0, 0.6667, 1.0, 0.3333, 1.0, 0.3333, 1.0, 0.6667, 1.0, 0.6667, 1.0, 0.3333, 1.0, 0.6667, 1.0, 0.3333, 0.0, 0.6667, 1.0, 0.6667, 1.0, 0.3333, 0.0, 0.6667, 1.0, 0.3333, 0.0, 0.3333, 1.0, 0.3333, 1.0, 0.3333, 1.0, 0.6667, 1.0, 0.3333, 1.0, 0.6667, 1.0, 0.6667, 1.0, 0.3333, 1.0, 0.3333, 1.0, 0.6667, 1.0, 0.3333, 1.0, 0.6667, 1.0, 0.6667, 0.0, 0.6667, 0.0, 0.3333, 1.0, 0.3333, 0.0, 0.6667, 1.0, 0.3333, 1.0, 0.6667, 0.0, 0.3333, 1.0, 0.3333, 1.0, 0.0, 0.0, 0.3333, 1.0, 0.0, 0.0, 0.0, 1.0, 0.6667, 1.0, 1.0, 1.0, 1.0, 1.0, 0.6667, 1.0, 1.0, 1.0, 0.6667, 1.0, 0.6667, 1.0, 1.0, 1.0, 1.0, 1.0, 0.6667, 1.0, 1.0, 1.0, 0.6667, 1.0, 0.0, 1.0, 0.3333, 1.0, 0.3333, 1.0, 0.0, 1.0, 0.3333, 1.0, 0.0, 1.0, 0.0, 1.0, 0.3333, 1.0, 0.3333, 1.0, 0.0, 1.0, 0.3333, 1.0, 0.0, 0.0, 1.0, 1.0, 1.0, 1.0, 0.6667, 0.0, 1.0, 1.0, 0.6667, 0.0, 0.6667, 0.0, 0.3333, 0.0, 0.0, 1.0, 0.0, 0.0, 0.3333, 1.0, 0.0, 1.0, 0.3333, 1.0, 0.6667, 1.0, 0.6667, 1.0, 1.0, 1.0, 0.6667, 1.0, 1.0, 1.0, 1.0, 1.0, 0.6667, 1.0, 0.6667, 1.0, 1.0, 1.0, 0.6667, 1.0, 1.0, 1.0, 1.0, 1.0, 0.0, 1.0, 0.0, 1.0, 0.3333, 1.0, 0.0, 1.0, 0.3333, 1.0, 0.3333, 1.0, 0.0, 1.0, 0.0, 1.0, 0.3333, 1.0, 0.0, 1.0, 0.3333, 1.0, 0.3333, 0.0, 1.0, 0.0, 0.6667, 1.0, 0.6667, 0.0, 1.0, 1.0, 0.6667, 1.0, 1.0, 0.0, 0.3333, 0.0, 0.0, 1.0, 0.0, 0.0, 0.3333, 1.0, 0.0, 1.0, 0.3333, 1.0, 0.6667, 1.0, 0.6667, 1.0, 1.0, 1.0, 0.6667, 1.0, 1.0, 1.0, 1.0, 1.0, 0.6667, 1.0, 0.6667, 1.0, 1.0, 1.0, 0.6667, 1.0, 1.0, 1.0, 1.0, 1.0, 0.0, 1.0, 0.0, 1.0, 0.3333, 1.0, 0.0, 1.0, 0.3333, 1.0, 0.3333, 1.0, 0.3333, 1.0, 0.3333, 1.0, 0.6667, 1.0, 0.3333, 1.0, 0.6667, 1.0, 0.6667, 1.0, 0.0, 1.0, 0.0, 1.0, 0.3333, 1.0, 0.0, 1.0, 0.3333, 1.0, 0.3333, 1.0, 0.3333, 1.0, 0.3333, 1.0, 0.6667, 1.0, 0.3333, 1.0, 0.6667, 1.0, 0.6667, 0.0, 1.0, 0.0, 0.6667, 1.0, 0.6667, 0.0, 1.0, 1.0, 0.6667, 1.0, 1.0, 0.0, 0.6667, 0.0, 0.3333, 1.0, 0.3333, 0.0, 0.6667, 1.0, 0.3333, 1.0, 0.6667, 0.0, 0.3333, 1.0, 0.3333, 1.0, 0.0, 0.0, 0.3333, 1.0, 0.0, 0.0, 0.0, 1.0, 0.6667, 1.0, 1.0, 1.0, 1.0, 1.0, 0.6667, 1.0, 1.0, 1.0, 0.6667, 1.0, 0.6667, 1.0, 1.0, 1.0, 1.0, 1.0, 0.6667, 1.0, 1.0, 1.0, 0.6667, 1.0, 0.0, 1.0, 0.3333, 1.0, 0.3333, 1.0, 0.0, 1.0, 0.3333, 1.0, 0.0, 1.0, 0.3333, 1.0, 0.6667, 1.0, 0.6667, 1.0, 0.3333, 1.0, 0.6667, 1.0, 0.3333, 1.0, 0.0, 1.0, 0.3333, 1.0, 0.3333, 1.0, 0.0, 1.0, 0.3333, 1.0, 0.0, 1.0, 0.3333, 1.0, 0.6667, 1.0, 0.6667, 1.0, 0.3333, 1.0, 0.6667, 1.0, 0.3333, 0.0, 1.0, 1.0, 1.0, 1.0, 0.6667, 0.0, 1.0, 1.0, 0.6667, 0.0, 0.6667, 0.0, 0.6667, 1.0, 0.6667, 1.0, 0.3333, 0.0, 0.6667, 1.0, 0.3333, 0.0, 0.3333, 0.375, 1.0, 0.625, 1.0, 0.625, 0.75, 0.375, 1.0, 0.625, 0.75, 0.375, 0.75, 0.375, 0.75, 0.625, 0.75, 0.625, 0.5, 0.375, 0.75, 0.625, 0.5, 0.375, 0.5, 0.5417, 0.5, 0.625, 0.5, 0.625, 0.25, 0.5417, 0.5, 0.625, 0.25, 0.5417, 0.25, 0.5417, 0.25, 0.625, 0.25, 0.625, 0.0, 0.5417, 0.25, 0.625, 0.0, 0.5417, 0.0, 0.2917, 0.5, 0.375, 0.5, 0.375, 0.25, 0.2917, 0.5, 0.375, 0.25, 0.2917, 0.25, 0.7917, 0.5, 0.875, 0.5, 0.875, 0.25, 0.7917, 0.5, 0.875, 0.25, 0.7917, 0.25, 0.625, 0.5, 0.7083, 0.5, 0.7083, 0.25, 0.625, 0.5, 0.7083, 0.25, 0.625, 0.25, 0.7083, 0.5, 0.7917, 0.5, 0.7917, 0.25, 0.7083, 0.5, 0.7917, 0.25, 0.7083, 0.25, 0.125, 0.5, 0.2083, 0.5, 0.2083, 0.25, 0.125, 0.5, 0.2083, 0.25, 0.125, 0.25, 0.2083, 0.5, 0.2917, 0.5, 0.2917, 0.25, 0.2083, 0.5, 0.2917, 0.25, 0.2083, 0.25, 0.375, 0.25, 0.4583, 0.25, 0.4583, 0.0, 0.375, 0.25, 0.4583, 0.0, 0.375, 0.0, 0.4583, 0.25, 0.5417, 0.25, 0.5417, 0.0, 0.4583, 0.25, 0.5417, 0.0, 0.4583, 0.0, 0.375, 0.5, 0.4583, 0.5, 0.4583, 0.25, 0.375, 0.5, 0.4583, 0.25, 0.375, 0.25, 0.4583, 0.5, 0.5417, 0.5, 0.5417, 0.25, 0.4583, 0.5, 0.5417, 0.25, 0.4583, 0.25, 0.4583, 0.5, 0.5417, 0.5, 0.5417, 0.25, 0.4583, 0.5, 0.5417, 0.25, 0.4583, 0.25, 0.375, 0.5, 0.4583, 0.5, 0.4583, 0.25, 0.375, 0.5, 0.4583, 0.25, 0.375, 0.25, 0.4583, 0.25, 0.5417, 0.25, 0.5417, 0.0, 0.4583, 0.25, 0.5417, 0.0, 0.4583, 0.0, 0.375, 0.25, 0.4583, 0.25, 0.4583, 0.0, 0.375, 0.25, 0.4583, 0.0, 0.375, 0.0, 0.2083, 0.5, 0.2917, 0.5, 0.2917, 0.25, 0.2083, 0.5, 0.2917, 0.25, 0.2083, 0.25, 0.125, 0.5, 0.2083, 0.5, 0.2083, 0.25, 0.125, 0.5, 0.2083, 0.25, 0.125, 0.25, 0.7083, 0.5, 0.7917, 0.5, 0.7917, 0.25, 0.7083, 0.5, 0.7917, 0.25, 0.7083, 0.25, 0.625, 0.5, 0.7083, 0.5, 0.7083, 0.25, 0.625, 0.5, 0.7083, 0.25, 0.625, 0.25, 0.7917, 0.5, 0.875, 0.5, 0.875, 0.25, 0.7917, 0.5, 0.875, 0.25, 0.7917, 0.25, 0.2917, 0.5, 0.375, 0.5, 0.375, 0.25, 0.2917, 0.5, 0.375, 0.25, 0.2917, 0.25, 0.5417, 0.25, 0.625, 0.25, 0.625, 0.0, 0.5417, 0.25, 0.625, 0.0, 0.5417, 0.0, 0.5417, 0.5, 0.625, 0.5, 0.625, 0.25, 0.5417, 0.5, 0.625, 0.25, 0.5417, 0.25, 0.375, 0.75, 0.625, 0.75, 0.625, 0.5, 0.375, 0.75, 0.625, 0.5, 0.375, 0.5, 0.375, 1.0, 0.625, 1.0, 0.625, 0.75, 0.375, 1.0, 0.625, 0.75, 0.375, 0.75, 0.375, 1.0, 0.375, 0.75, 0.625, 0.75, 0.375, 1.0, 0.625, 0.75, 0.625, 1.0, 0.375, 0.75, 0.375, 0.5, 0.625, 0.5, 0.375, 0.75, 0.625, 0.5, 0.625, 0.75, 0.5417, 0.5, 0.5417, 0.25, 0.625, 0.25, 0.5417, 0.5, 0.625, 0.25, 0.625, 0.5, 0.5417, 0.25, 0.5417, 0.0, 0.625, 0.0, 0.5417, 0.25, 0.625, 0.0, 0.625, 0.25, 0.2917, 0.5, 0.2917, 0.25, 0.375, 0.25, 0.2917, 0.5, 0.375, 0.25, 0.375, 0.5, 0.7917, 0.5, 0.7917, 0.25, 0.875, 0.25, 0.7917, 0.5, 0.875, 0.25, 0.875, 0.5, 0.625, 0.5, 0.625, 0.25, 0.7083, 0.25, 0.625, 0.5, 0.7083, 0.25, 0.7083, 0.5, 0.7083, 0.5, 0.7083, 0.25, 0.7917, 0.25, 0.7083, 0.5, 0.7917, 0.25, 0.7917, 0.5, 0.125, 0.5, 0.125, 0.25, 0.2083, 0.25, 0.125, 0.5, 0.2083, 0.25, 0.2083, 0.5, 0.2083, 0.5, 0.2083, 0.25, 0.2917, 0.25, 0.2083, 0.5, 0.2917, 0.25, 0.2917, 0.5, 0.375, 0.25, 0.375, 0.0, 0.4583, 0.0, 0.375, 0.25, 0.4583, 0.0, 0.4583, 0.25, 0.4583, 0.25, 0.4583, 0.0, 0.5417, 0.0, 0.4583, 0.25, 0.5417, 0.0, 0.5417, 0.25, 0.375, 0.5, 0.375, 0.25, 0.4583, 0.25, 0.375, 0.5, 0.4583, 0.25, 0.4583, 0.5, 0.4583, 0.5, 0.4583, 0.25, 0.5417, 0.25, 0.4583, 0.5, 0.5417, 0.25, 0.5417, 0.5, 0.4583, 0.5, 0.4583, 0.25, 0.5417, 0.25, 0.4583, 0.5, 0.5417, 0.25, 0.5417, 0.5, 0.375, 0.5, 0.375, 0.25, 0.4583, 0.25, 0.375, 0.5, 0.4583, 0.25, 0.4583, 0.5, 0.4583, 0.25, 0.4583, 0.0, 0.5417, 0.0, 0.4583, 0.25, 0.5417, 0.0, 0.5417, 0.25, 0.375, 0.25, 0.375, 0.0, 0.4583, 0.0, 0.375, 0.25, 0.4583, 0.0, 0.4583, 0.25, 0.2083, 0.5, 0.2083, 0.25, 0.2917, 0.25, 0.2083, 0.5, 0.2917, 0.25, 0.2917, 0.5, 0.125, 0.5, 0.125, 0.25, 0.2083, 0.25, 0.125, 0.5, 0.2083, 0.25, 0.2083, 0.5, 0.7083, 0.5, 0.7083, 0.25, 0.7917, 0.25, 0.7083, 0.5, 0.7917, 0.25, 0.7917, 0.5, 0.625, 0.5, 0.625, 0.25, 0.7083, 0.25, 0.625, 0.5, 0.7083, 0.25, 0.7083, 0.5, 0.7917, 0.5, 0.7917, 0.25, 0.875, 0.25, 0.7917, 0.5, 0.875, 0.25, 0.875, 0.5, 0.2917, 0.5, 0.2917, 0.25, 0.375, 0.25, 0.2917, 0.5, 0.375, 0.25, 0.375, 0.5, 0.5417, 0.25, 0.5417, 0.0, 0.625, 0.0, 0.5417, 0.25, 0.625, 0.0, 0.625, 0.25, 0.5417, 0.5, 0.5417, 0.25, 0.625, 0.25, 0.5417, 0.5, 0.625, 0.25, 0.625, 0.5, 0.375, 0.75, 0.375, 0.5, 0.625, 0.5, 0.375, 0.75, 0.625, 0.5, 0.625, 0.75, 0.375, 1.0, 0.375, 0.75, 0.625, 0.75, 0.375, 1.0, 0.625, 0.75, 0.625, 1.0, 1.0, 0.3333, 1.0, 0.0, 1.0, 0.0, 1.0, 0.3333, 1.0, 0.0, 1.0, 0.3333, 1.0, 0.0, 1.0, 0.0, 1.0, 0.0, 1.0, 0.0, 1.0, 0.0, 1.0, 0.0, 1.0, 0.0, 0.0, 0.0, 0.0, 0.0, 1.0, 0.0, 0.0, 0.0, 1.0, 0.0, 0.0, 1.0, 1.0, 1.0, 1.0, 1.0, 0.0, 1.0, 1.0, 1.0, 0.0, 1.0, 1.0, 0.0, 1.0, 0.0, 1.0, 0.0, 1.0, 0.0, 1.0, 0.0, 1.0, 0.0, 1.0, 1.0, 1.0, 1.0, 1.0, 1.0, 1.0, 1.0, 1.0, 1.0, 1.0, 1.0, 1.0, 1.0, 1.0, 1.0, 1.0, 1.0, 1.0, 1.0, 1.0, 1.0, 1.0, 1.0, 1.0, 1.0, 1.0, 0.6667, 1.0, 0.6667, 1.0, 1.0, 1.0, 0.6667, 1.0, 1.0, 1.0, 0.6667, 1.0, 0.3333, 1.0, 0.3333, 1.0, 0.6667, 1.0, 0.3333, 1.0, 0.6667, 1.0, 0.3333, 1.0, 0.3333, 1.0, 0.0, 1.0, 0.3333, 1.0, 0.0, 1.0, 0.0, 1.0, 0.0, 1.0, 0.0, 1.0, 0.0, 1.0, 0.0, 1.0, 0.0, 1.0, 0.0, 1.0, 0.0, 1.0, 0.0, 0.0, 0.0, 1.0, 0.0, 0.0, 0.0, 0.0, 0.0, 0.0, 1.0, 0.0, 1.0, 1.0, 1.0, 0.0, 1.0, 1.0, 1.0, 1.0, 1.0, 1.0, 0.0, 1.0, 0.0, 1.0, 0.0, 1.0, 0.0, 1.0, 0.0, 1.0, 0.0, 1.0, 1.0, 1.0, 1.0, 1.0, 1.0, 1.0, 1.0, 1.0, 1.0, 1.0, 1.0, 1.0, 1.0, 1.0, 1.0, 1.0, 1.0, 1.0, 1.0, 1.0, 1.0, 1.0, 1.0, 1.0, 1.0, 1.0, 1.0, 1.0, 0.6667, 1.0, 1.0, 1.0, 0.6667, 1.0, 0.6667, 1.0, 0.6667, 1.0, 0.6667, 1.0, 0.3333, 1.0, 0.6667, 1.0, 0.3333, 1.0, 0.3333, 0.0, 1.0, 0.0, 1.0, 0.0, 1.0, 0.0, 1.0, 0.0, 1.0, 0.0, 1.0, 0.0, 1.0, 0.0, 1.0, 0.0, 1.0, 0.0, 1.0, 0.0, 1.0, 0.0, 1.0, 0.0, 1.0, 0.0, 1.0, 0.0, 1.0, 0.0, 1.0, 0.0, 1.0, 0.0, 1.0, 0.0, 1.0, 0.0, 1.0, 0.0, 1.0, 0.0, 1.0, 0.0, 1.0, 0.0, 1.0, 0.0, 1.0, 0.0, 1.0, 0.0, 1.0, 0.0, 1.0, 0.0, 1.0, 0.0, 1.0, 0.0, 1.0, 0.0, 1.0, 0.0, 1.0, 0.0, 1.0, 0.0, 1.0, 0.0, 1.0, 0.0, 1.0, 0.0, 1.0, 0.0, 1.0, 0.0, 1.0, 0.0, 1.0, 0.0, 1.0, 0.0, 1.0, 0.0, 1.0, 0.0, 1.0, 0.0, 1.0, 0.0, 1.0, 0.0, 1.0, 0.0, 1.0, 0.0, 1.0, 0.0, 1.0, 0.0, 1.0, 0.0, 1.0, 0.0, 1.0, 0.0, 1.0, 0.0, 1.0, 0.0, 1.0, 0.0, 1.0, 0.0, 1.0, 0.0, 1.0, 0.0, 1.0, 0.0, 1.0, 0.0, 1.0, 0.0, 1.0, 0.0, 1.0, 0.0, 1.0, 0.0, 1.0, 0.0, 1.0, 0.0, 1.0, 0.0, 1.0, 0.0, 1.0, 0.0, 1.0, 0.375, 1.0, 0.375, 0.75, 0.625, 0.75, 0.375, 1.0, 0.625, 0.75, 0.625, 1.0, 0.375, 0.5833, 0.375, 0.5, 0.625, 0.5, 0.375, 0.5833, 0.625, 0.5, 0.625, 0.5833, 0.375, 0.5, 0.375, 0.25, 0.625, 0.25, 0.375, 0.5, 0.625, 0.25, 0.625, 0.5, 0.375, 0.08333, 0.375, 0.0, 0.625, 0.0, 0.375, 0.08333, 0.625, 0.0, 0.625, 0.08333, 0.2917, 0.5, 0.2917, 0.25, 0.375, 0.25, 0.2917, 0.5, 0.375, 0.25, 0.375, 0.5, 0.7917, 0.5, 0.7917, 0.25, 0.875, 0.25, 0.7917, 0.5, 0.875, 0.25, 0.875, 0.5, 0.625, 0.5, 0.625, 0.25, 0.7083, 0.25, 0.625, 0.5, 0.7083, 0.25, 0.7083, 0.5, 0.7083, 0.5, 0.7083, 0.25, 0.7917, 0.25, 0.7083, 0.5, 0.7917, 0.25, 0.7917, 0.5, 0.125, 0.5, 0.125, 0.25, 0.2083, 0.25, 0.125, 0.5, 0.2083, 0.25, 0.2083, 0.5, 0.2083, 0.5, 0.2083, 0.25, 0.2917, 0.25, 0.2083, 0.5, 0.2917, 0.25, 0.2917, 0.5, 0.375, 0.25, 0.375, 0.1667, 0.625, 0.1667, 0.375, 0.25, 0.625, 0.1667, 0.625, 0.25, 0.375, 0.1667, 0.375, 0.08333, 0.625, 0.08333, 0.375, 0.1667, 0.625, 0.08333, 0.625, 0.1667, 0.375, 0.75, 0.375, 0.6667, 0.625, 0.6667, 0.375, 0.75, 0.625, 0.6667, 0.625, 0.75, 0.375, 0.6667, 0.375, 0.5833, 0.625, 0.5833, 0.375, 0.6667, 0.625, 0.5833, 0.625, 0.6667, 0.0, 1.0, 0.0, 1.0, 0.0, 1.0, 0.0, 1.0, 0.0, 1.0, 0.0, 1.0, 0.0, 1.0, 0.0, 1.0, 0.0, 1.0, 0.0, 1.0, 0.0, 1.0, 0.0, 1.0, 0.0, 1.0, 0.0, 1.0, 0.0, 1.0, 0.0, 1.0, 0.0, 1.0, 0.0, 1.0, 0.0, 1.0, 0.0, 1.0, 0.0, 1.0, 0.0, 1.0, 0.0, 1.0, 0.0, 1.0, 0.0, 1.0, 0.0, 1.0, 0.0, 1.0, 0.0, 1.0, 0.0, 1.0, 0.0, 1.0, 0.0, 1.0, 0.0, 1.0, 0.0, 1.0, 0.0, 1.0, 0.0, 1.0, 0.0, 1.0, 0.0, 1.0, 0.0, 1.0, 0.0, 1.0, 0.0, 1.0, 0.0, 1.0, 0.0, 1.0, 0.0, 1.0, 0.0, 1.0, 0.0, 1.0, 0.0, 1.0, 0.0, 1.0, 0.0, 1.0, 0.0, 1.0, 0.0, 1.0, 0.0, 1.0, 0.0, 1.0, 0.0, 1.0, 0.0, 1.0, 0.0, 1.0, 0.0, 1.0, 0.0, 1.0, 0.0, 1.0, 0.0, 1.0, 0.0, 1.0, 0.0, 1.0, 0.0, 1.0, 0.0, 1.0, 0.0, 1.0, 0.0, 1.0, 0.0, 1.0, 0.0, 1.0, 0.0, 1.0, 0.0, 1.0, 0.0, 1.0, 0.0, 1.0, 0.0, 1.0, 0.375, 1.0, 0.625, 1.0, 0.625, 0.75, 0.375, 1.0, 0.625, 0.75, 0.375, 0.75, 0.375, 0.5833, 0.625, 0.5833, 0.625, 0.5, 0.375, 0.5833, 0.625, 0.5, 0.375, 0.5, 0.375, 0.5, 0.625, 0.5, 0.625, 0.25, 0.375, 0.5, 0.625, 0.25, 0.375, 0.25, 0.375, 0.08333, 0.625, 0.08333, 0.625, 0.0, 0.375, 0.08333, 0.625, 0.0, 0.375, 0.0, 0.2917, 0.5, 0.375, 0.5, 0.375, 0.25, 0.2917, 0.5, 0.375, 0.25, 0.2917, 0.25, 0.7917, 0.5, 0.875, 0.5, 0.875, 0.25, 0.7917, 0.5, 0.875, 0.25, 0.7917, 0.25, 0.625, 0.5, 0.7083, 0.5, 0.7083, 0.25, 0.625, 0.5, 0.7083, 0.25, 0.625, 0.25, 0.7083, 0.5, 0.7917, 0.5, 0.7917, 0.25, 0.7083, 0.5, 0.7917, 0.25, 0.7083, 0.25, 0.125, 0.5, 0.2083, 0.5, 0.2083, 0.25, 0.125, 0.5, 0.2083, 0.25, 0.125, 0.25, 0.2083, 0.5, 0.2917, 0.5, 0.2917, 0.25, 0.2083, 0.5, 0.2917, 0.25, 0.2083, 0.25, 0.375, 0.25, 0.625, 0.25, 0.625, 0.1667, 0.375, 0.25, 0.625, 0.1667, 0.375, 0.1667, 0.375, 0.1667, 0.625, 0.1667, 0.625, 0.08333, 0.375, 0.1667, 0.625, 0.08333, 0.375, 0.08333, 0.375, 0.75, 0.625, 0.75, 0.625, 0.6667, 0.375, 0.75, 0.625, 0.6667, 0.375, 0.6667, 0.375, 0.6667, 0.625, 0.6667, 0.625, 0.5833, 0.375, 0.6667, 0.625, 0.5833, 0.375, 0.5833, 0.0, 1.0, 0.0, 1.0, 0.0, 1.0, 0.0, 1.0, 0.0, 1.0, 0.0, 1.0, 0.0, 1.0, 0.0, 1.0, 0.0, 1.0, 0.0, 1.0, 0.0, 1.0, 0.0, 1.0, 0.0, 1.0, 0.0, 1.0, 0.0, 1.0, 0.0, 1.0, 0.0, 1.0, 0.0, 1.0, 0.0, 1.0, 0.0, 1.0, 0.0, 1.0, 0.0, 1.0, 0.0, 1.0, 0.0, 1.0, 0.0, 1.0, 0.0, 1.0, 0.0, 1.0, 0.0, 1.0, 0.0, 1.0, 0.0, 1.0, 0.0, 1.0, 0.0, 1.0, 0.0, 1.0, 0.0, 1.0, 0.0, 1.0, 0.0, 1.0, 0.0, 1.0, 0.0, 1.0, 0.0, 1.0, 0.0, 1.0, 0.0, 1.0, 0.0, 1.0, 0.0, 1.0, 0.0, 1.0, 0.0, 1.0, 0.0, 1.0, 0.0, 1.0, 0.0, 1.0])
me_plane_material_007_0.materials.append(mat_material_007)
me_plane_material_007_0.materials.append(mat_material_008)
me_plane_material_007_0.materials.append(mat_material_006)
me_plane_material_007_0.materials.append(mat_material_010)
me_plane_material_007_0.materials.append(mat_material_005)
me_plane_material_007_0.materials.append(mat_material_009)
me_plane_material_007_0.update()
me_plane_material_007_0.normals_split_custom_set([tuple(v) for v in zip(*[iter([-0.3844, -0.9232, 0.0, -0.3844, -0.9232, 0.0, -0.3844, -0.9232, 0.0, -0.3844, -0.9232, 0.0, -0.3844, -0.9232, 0.0, -0.3844, -0.9232, 0.0, -0.2262, -0.9741, 0.0, -0.2262, -0.9741, 0.0, -0.2262, -0.9741, 0.0, -0.2262, -0.9741, 0.0, -0.2262, -0.9741, 0.0, -0.2262, -0.9741, 0.0, 0.0, -1.0, 0.0, 0.0, -1.0, 0.0, 0.0, -1.0, 0.0, 0.0, -1.0, 0.0, 0.0, -1.0, 0.0, 0.0, -1.0, 0.0, 0.3844, -0.9232, 0.0, 0.3844, -0.9232, 0.0, 0.3844, -0.9232, 0.0, 0.3844, -0.9232, 0.0, 0.3844, -0.9232, 0.0, 0.3844, -0.9232, 0.0, 0.2262, -0.9741, 0.0, 0.2262, -0.9741, 0.0, 0.2262, -0.9741, 0.0, 0.2262, -0.9741, 0.0, 0.2262, -0.9741, 0.0, 0.2262, -0.9741, 0.0, 0.0, -1.0, 0.0, 0.0, -1.0, 0.0, 0.0, -1.0, 0.0, 0.0, -1.0, 0.0, 0.0, -1.0, 0.0, 0.0, -1.0, 0.0, 0.0, -1.0, 0.0, 0.0, -1.0, 0.0, 0.0, -1.0, 0.0, 0.0, -1.0, 0.0, 0.0, -1.0, 0.0, 0.0, -1.0, 0.0, -0.2262, -0.9741, 0.0, -0.2262, -0.9741, 0.0, -0.2262, -0.9741, 0.0, -0.2262, -0.9741, 0.0, -0.2262, -0.9741, 0.0, -0.2262, -0.9741, 0.0, -0.3844, -0.9232, 0.0, -0.3844, -0.9232, 0.0, -0.3844, -0.9232, 0.0, -0.3844, -0.9232, 0.0, -0.3844, -0.9232, 0.0, -0.3844, -0.9232, 0.0, -0.3844, -0.9232, 0.0, -0.3844, -0.9232, 0.0, -0.3844, -0.9232, 0.0, -0.3844, -0.9232, 0.0, -0.3844, -0.9232, 0.0, -0.3844, -0.9232, 0.0, -0.2262, -0.9741, 0.0, -0.2262, -0.9741, 0.0, -0.2262, -0.9741, 0.0, -0.2262, -0.9741, 0.0, -0.2262, -0.9741, 0.0, -0.2262, -0.9741, 0.0, 0.0, -1.0, 0.0, 0.0, -1.0, 0.0, 0.0, -1.0, 0.0, 0.0, -1.0, 0.0, 0.0, -1.0, 0.0, 0.0, -1.0, 0.0, 0.0, -1.0, 0.0, 0.0, -1.0, 0.0, 0.0, -1.0, 0.0, 0.0, -1.0, 0.0, 0.0, -1.0, 0.0, 0.0, -1.0, 0.0, 0.2262, -0.9741, 0.0, 0.2262, -0.9741, 0.0, 0.2262, -0.9741, 0.0, 0.2262, -0.9741, 0.0, 0.2262, -0.9741, 0.0, 0.2262, -0.9741, 0.0, 0.3844, -0.9232, 0.0, 0.3844, -0.9232, 0.0, 0.3844, -0.9232, 0.0, 0.3844, -0.9232, 0.0, 0.3844, -0.9232, 0.0, 0.3844, -0.9232, 0.0, 0.3844, -0.9232, 0.0, 0.3844, -0.9232, 0.0, 0.3844, -0.9232, 0.0, 0.3844, -0.9232, 0.0, 0.3844, -0.9232, 0.0, 0.3844, -0.9232, 0.0, 0.2262, -0.9741, 0.0, 0.2262, -0.9741, 0.0, 0.2262, -0.9741, 0.0, 0.2262, -0.9741, 0.0, 0.2262, -0.9741, 0.0, 0.2262, -0.9741, 0.0, 0.0, -1.0, 0.0, 0.0, -1.0, 0.0, 0.0, -1.0, 0.0, 0.0, -1.0, 0.0, 0.0, -1.0, 0.0, 0.0, -1.0, 0.0, 0.0, 1.0, 0.0, 0.0, 1.0, 0.0, 0.0, 1.0, 0.0, 0.0, 1.0, 0.0, 0.0, 1.0, 0.0, 0.0, 1.0, 0.0, 0.2262, 0.9741, 0.0, 0.2262, 0.9741, 0.0, 0.2262, 0.9741, 0.0, 0.2262, 0.9741, 0.0, 0.2262, 0.9741, 0.0, 0.2262, 0.9741, 0.0, 0.3844, 0.9232, 0.0, 0.3844, 0.9232, 0.0, 0.3844, 0.9232, 0.0, 0.3844, 0.9232, 0.0, 0.3844, 0.9232, 0.0, 0.3844, 0.9232, 0.0, 0.3844, 0.9232, 0.0, 0.3844, 0.9232, 0.0, 0.3844, 0.9232, 0.0, 0.3844, 0.9232, 0.0, 0.3844, 0.9232, 0.0, 0.3844, 0.9232, 0.0, 0.3844, 0.9232, 0.0, 0.3844, 0.9232, 0.0, 0.3844, 0.9232, 0.0, 0.3844, 0.9232, 0.0, 0.3844, 0.9232, 0.0, 0.3844, 0.9232, 0.0, 0.2262, 0.9741, 0.0, 0.2262, 0.9741, 0.0, 0.2262, 0.9741, 0.0, 0.2262, 0.9741, 0.0, 0.2262, 0.9741, 0.0, 0.2262, 0.9741, 0.0, 0.2262, 0.9741, 0.0, 0.2262, 0.9741, 0.0, 0.2262, 0.9741, 0.0, 0.2262, 0.9741, 0.0, 0.2262, 0.9741, 0.0, 0.2262, 0.9741, 0.0, 0.0, 1.0, 0.0, 0.0, 1.0, 0.0, 0.0, 1.0, 0.0, 0.0, 1.0, 0.0, 0.0, 1.0, 0.0, 0.0, 1.0, 0.0, 0.0, 1.0, 0.0, 0.0, 1.0, 0.0, 0.0, 1.0, 0.0, 0.0, 1.0, 0.0, 0.0, 1.0, 0.0, 0.0, 1.0, 0.0, 0.0, 1.0, 0.0, 0.0, 1.0, 0.0, 0.0, 1.0, 0.0, 0.0, 1.0, 0.0, 0.0, 1.0, 0.0, 0.0, 1.0, 0.0, -0.2262, 0.9741, 0.0, -0.2262, 0.9741, 0.0, -0.2262, 0.9741, 0.0, -0.2262, 0.9741, 0.0, -0.2262, 0.9741, 0.0, -0.2262, 0.9741, 0.0, -0.3844, 0.9232, 0.0, -0.3844, 0.9232, 0.0, -0.3844, 0.9232, 0.0, -0.3844, 0.9232, 0.0, -0.3844, 0.9232, 0.0, -0.3844, 0.9232, 0.0, -0.3844, 0.9232, 0.0, -0.3844, 0.9232, 0.0, -0.3844, 0.9232, 0.0, -0.3844, 0.9232, 0.0, -0.3844, 0.9232, 0.0, -0.3844, 0.9232, 0.0, -0.3844, 0.9232, 0.0, -0.3844, 0.9232, 0.0, -0.3844, 0.9232, 0.0, -0.3844, 0.9232, 0.0, -0.3844, 0.9232, 0.0, -0.3844, 0.9232, 0.0, -0.2262, 0.9741, 0.0, -0.2262, 0.9741, 0.0, -0.2262, 0.9741, 0.0, -0.2262, 0.9741, 0.0, -0.2262, 0.9741, 0.0, -0.2262, 0.9741, 0.0, -0.2262, 0.9741, 0.0, -0.2262, 0.9741, 0.0, -0.2262, 0.9741, 0.0, -0.2262, 0.9741, 0.0, -0.2262, 0.9741, 0.0, -0.2262, 0.9741, 0.0, 0.0, 1.0, 0.0, 0.0, 1.0, 0.0, 0.0, 1.0, 0.0, 0.0, 1.0, 0.0, 0.0, 1.0, 0.0, 0.0, 1.0, 0.0, 0.0, 1.0, 0.0, 0.0, 1.0, 0.0, 0.0, 1.0, 0.0, 0.0, 1.0, 0.0, 0.0, 1.0, 0.0, 0.0, 1.0, 0.0, 0.0, -1.0, 0.0, 0.0, -1.0, 0.0, 0.0, -1.0, 0.0, 0.0, -1.0, 0.0, 0.0, -1.0, 0.0, 0.0, -1.0, 0.0, 0.0, 1.0, 0.0, 0.0, 1.0, 0.0, 0.0, 1.0, 0.0, 0.0, 1.0, 0.0, 0.0, 1.0, 0.0, 0.0, 1.0, 0.0, 0.0, 0.0, -1.0, 0.0, 0.0, -1.0, 0.0, 0.0, -1.0, 0.0, 0.0, -1.0, 0.0, 0.0, -1.0, 0.0, 0.0, -1.0, 0.7547, -0.656, 0.0, 0.7547, -0.656, 0.0, 0.7547, -0.656, 0.0, 0.7547, -0.656, 0.0, 0.7547, -0.656, 0.0, 0.7547, -0.656, 0.0, 0.0, 0.0, 1.0, 0.0, 0.0, 1.0, 0.0, 0.0, 1.0, 0.0, 0.0, 1.0, 0.0, 0.0, 1.0, 0.0, 0.0, 1.0, -0.7548, -0.656, 0.0, -0.7548, -0.656, 0.0, -0.7548, -0.656, 0.0, -0.7548, -0.656, 3.11e-07, -0.7548, -0.656, 3.11e-07, -0.7548, -0.656, 3.11e-07, -0.7547, 0.656, -4.666e-07, -0.7547, 0.656, -4.666e-07, -0.7547, 0.656, -4.666e-07, -0.7548, 0.656, 0.0, -0.7548, 0.656, 0.0, -0.7548, 0.656, 0.0, -1.0, 0.0, 0.0, -1.0, 0.0, 0.0, -1.0, 0.0, 0.0, -1.0, 0.0, 0.0, -1.0, 0.0, 0.0, -1.0, 0.0, 0.0, 0.0, 0.0, 1.0, 0.0, 0.0, 1.0, 0.0, 0.0, 1.0, 0.0, 0.0, 1.0, 0.0, 0.0, 1.0, 0.0, 0.0, 1.0, 0.0, 0.0, 1.0, 0.0, 0.0, 1.0, 0.0, 0.0, 1.0, 0.0, 0.0, 1.0, 0.0, 0.0, 1.0, 0.0, 0.0, 1.0, 0.7547, 0.656, 0.0, 0.7547, 0.656, 0.0, 0.7547, 0.656, 0.0, 0.7547, 0.656, 0.0, 0.7547, 0.656, 0.0, 0.7547, 0.656, 0.0, 1.0, 0.0, 0.0, 1.0, 0.0, 0.0, 1.0, 0.0, 0.0, 1.0, 0.0, 0.0, 1.0, 0.0, 0.0, 1.0, 0.0, 0.0, -1.816e-07, 0.0, -1.0, -1.816e-07, 0.0, -1.0, -1.816e-07, 0.0, -1.0, 0.0, 0.0, -1.0, 0.0, 0.0, -1.0, 0.0, 0.0, -1.0, 1.375e-07, 0.0, -1.0, 1.375e-07, 0.0, -1.0, 1.375e-07, 0.0, -1.0, 0.0, 0.0, -1.0, 0.0, 0.0, -1.0, 0.0, 0.0, -1.0, -3.539e-10, 0.0, -1.0, -3.539e-10, 0.0, -1.0, -3.539e-10, 0.0, -1.0, 0.0, 0.0, -1.0, 0.0, 0.0, -1.0, 0.0, 0.0, -1.0, -3.539e-10, 0.0, -1.0, -3.539e-10, 0.0, -1.0, -3.539e-10, 0.0, -1.0, 0.0, 0.0, -1.0, 0.0, 0.0, -1.0, 0.0, 0.0, -1.0, 1.0, 0.0, 0.0, 1.0, 0.0, 0.0, 1.0, 0.0, 0.0, 1.0, 0.0, 0.0, 1.0, 0.0, 0.0, 1.0, 0.0, 0.0, 0.7547, 0.656, 0.0, 0.7547, 0.656, 0.0, 0.7547, 0.656, 0.0, 0.7547, 0.656, 0.0, 0.7547, 0.656, 0.0, 0.7547, 0.656, 0.0, 0.0, 0.0, 1.0, 0.0, 0.0, 1.0, 0.0, 0.0, 1.0, 0.0, 0.0, 1.0, 0.0, 0.0, 1.0, 0.0, 0.0, 1.0, 0.0, 0.0, 1.0, 0.0, 0.0, 1.0, 0.0, 0.0, 1.0, 0.0, 0.0, 1.0, 0.0, 0.0, 1.0, 0.0, 0.0, 1.0, -1.0, 0.0, 0.0, -1.0, 0.0, 0.0, -1.0, 0.0, 0.0, -1.0, 0.0, 0.0, -1.0, 0.0, 0.0, -1.0, 0.0, 0.0, -0.7548, 0.656, -4.666e-07, -0.7548, 0.656, -4.666e-07, -0.7548, 0.656, -4.666e-07, -0.7547, 0.656, 0.0, -0.7547, 0.656, 0.0, -0.7547, 0.656, 0.0, -0.7548, -0.656, 0.0, -0.7548, -0.656, 0.0, -0.7548, -0.656, 0.0, -0.7548, -0.656, 3.11e-07, -0.7548, -0.656, 3.11e-07, -0.7548, -0.656, 3.11e-07, 0.0, 0.0, 1.0, 0.0, 0.0, 1.0, 0.0, 0.0, 1.0, 0.0, 0.0, 1.0, 0.0, 0.0, 1.0, 0.0, 0.0, 1.0, 0.7547, -0.656, 0.0, 0.7547, -0.656, 0.0, 0.7547, -0.656, 0.0, 0.7548, -0.656, 0.0, 0.7548, -0.656, 0.0, 0.7548, -0.656, 0.0, 0.0, 0.0, -1.0, 0.0, 0.0, -1.0, 0.0, 0.0, -1.0, 0.0, 0.0, -1.0, 0.0, 0.0, -1.0, 0.0, 0.0, -1.0, 0.0, 1.0, 0.0, 0.0, 1.0, 0.0, 0.0, 1.0, 0.0, 0.0, 1.0, 0.0, 0.0, 1.0, 0.0, 0.0, 1.0, 0.0, 0.0, -1.0, 0.0, 0.0, -1.0, 0.0, 0.0, -1.0, 0.0, 0.0, -1.0, 0.0, 0.0, -1.0, 0.0, 0.0, -1.0, 0.0, 0.0, -1.0, 0.0, 0.0, -1.0, 0.0, 0.0, -1.0, 0.0, 0.0, -1.0, 0.0, 0.0, -1.0, 0.0, 0.0, -1.0, 0.0, 0.0, 1.0, 0.0, 0.0, 1.0, 0.0, 0.0, 1.0, 0.0, 0.0, 1.0, 0.0, 0.0, 1.0, 0.0, 0.0, 1.0, 0.0, 0.0, 0.0, -1.0, 0.0, 0.0, -1.0, 0.0, 0.0, -1.0, 0.0, 0.0, -1.0, 0.0, 0.0, -1.0, 0.0, 0.0, -1.0, -0.7547, -0.656, 0.0, -0.7547, -0.656, 0.0, -0.7547, -0.656, 0.0, -0.7547, -0.656, 0.0, -0.7547, -0.656, 0.0, -0.7547, -0.656, 0.0, 0.0, 0.0, 1.0, 0.0, 0.0, 1.0, 0.0, 0.0, 1.0, 0.0, 0.0, 1.0, 0.0, 0.0, 1.0, 0.0, 0.0, 1.0, 0.7548, -0.656, 3.11e-07, 0.7548, -0.656, 3.11e-07, 0.7548, -0.656, 3.11e-07, 0.7548, -0.656, 0.0, 0.7548, -0.656, 0.0, 0.7548, -0.656, 0.0, 0.7548, 0.656, 0.0, 0.7548, 0.656, 0.0, 0.7548, 0.656, 0.0, 0.7547, 0.656, -4.666e-07, 0.7547, 0.656, -4.666e-07, 0.7547, 0.656, -4.666e-07, 1.0, 0.0, 0.0, 1.0, 0.0, 0.0, 1.0, 0.0, 0.0, 1.0, 0.0, 0.0, 1.0, 0.0, 0.0, 1.0, 0.0, 0.0, 0.0, 0.0, 1.0, 0.0, 0.0, 1.0, 0.0, 0.0, 1.0, 0.0, 0.0, 1.0, 0.0, 0.0, 1.0, 0.0, 0.0, 1.0, 0.0, 0.0, 1.0, 0.0, 0.0, 1.0, 0.0, 0.0, 1.0, 0.0, 0.0, 1.0, 0.0, 0.0, 1.0, 0.0, 0.0, 1.0, -0.7547, 0.656, 0.0, -0.7547, 0.656, 0.0, -0.7547, 0.656, 0.0, -0.7547, 0.656, 0.0, -0.7547, 0.656, 0.0, -0.7547, 0.656, 0.0, -1.0, 0.0, 0.0, -1.0, 0.0, 0.0, -1.0, 0.0, 0.0, -1.0, 0.0, 0.0, -1.0, 0.0, 0.0, -1.0, 0.0, 0.0, 0.0, 0.0, -1.0, 0.0, 0.0, -1.0, 0.0, 0.0, -1.0, 1.816e-07, 0.0, -1.0, 1.816e-07, 0.0, -1.0, 1.816e-07, 0.0, -1.0, 0.0, 0.0, -1.0, 0.0, 0.0, -1.0, 0.0, 0.0, -1.0, -1.375e-07, 0.0, -1.0, -1.375e-07, 0.0, -1.0, -1.375e-07, 0.0, -1.0, 0.0, 0.0, -1.0, 0.0, 0.0, -1.0, 0.0, 0.0, -1.0, 3.539e-10, 0.0, -1.0, 3.539e-10, 0.0, -1.0, 3.539e-10, 0.0, -1.0, 0.0, 0.0, -1.0, 0.0, 0.0, -1.0, 0.0, 0.0, -1.0, 3.539e-10, 0.0, -1.0, 3.539e-10, 0.0, -1.0, 3.539e-10, 0.0, -1.0, -1.0, 0.0, 0.0, -1.0, 0.0, 0.0, -1.0, 0.0, 0.0, -1.0, 0.0, 0.0, -1.0, 0.0, 0.0, -1.0, 0.0, 0.0, -0.7547, 0.656, 0.0, -0.7547, 0.656, 0.0, -0.7547, 0.656, 0.0, -0.7547, 0.656, 0.0, -0.7547, 0.656, 0.0, -0.7547, 0.656, 0.0, 0.0, 0.0, 1.0, 0.0, 0.0, 1.0, 0.0, 0.0, 1.0, 0.0, 0.0, 1.0, 0.0, 0.0, 1.0, 0.0, 0.0, 1.0, 0.0, 0.0, 1.0, 0.0, 0.0, 1.0, 0.0, 0.0, 1.0, 0.0, 0.0, 1.0, 0.0, 0.0, 1.0, 0.0, 0.0, 1.0, 1.0, 0.0, 0.0, 1.0, 0.0, 0.0, 1.0, 0.0, 0.0, 1.0, 0.0, 0.0, 1.0, 0.0, 0.0, 1.0, 0.0, 0.0, 0.7547, 0.656, 0.0, 0.7547, 0.656, 0.0, 0.7547, 0.656, 0.0, 0.7548, 0.656, -4.666e-07, 0.7548, 0.656, -4.666e-07, 0.7548, 0.656, -4.666e-07, 0.7548, -0.656, 3.11e-07, 0.7548, -0.656, 3.11e-07, 0.7548, -0.656, 3.11e-07, 0.7548, -0.656, 0.0, 0.7548, -0.656, 0.0, 0.7548, -0.656, 0.0, 0.0, 0.0, 1.0, 0.0, 0.0, 1.0, 0.0, 0.0, 1.0, 0.0, 0.0, 1.0, 0.0, 0.0, 1.0, 0.0, 0.0, 1.0, -0.7548, -0.656, 0.0, -0.7548, -0.656, 0.0, -0.7548, -0.656, 0.0, -0.7547, -0.656, 0.0, -0.7547, -0.656, 0.0, -0.7547, -0.656, 0.0, 0.0, 0.0, -1.0, 0.0, 0.0, -1.0, 0.0, 0.0, -1.0, 0.0, 0.0, -1.0, 0.0, 0.0, -1.0, 0.0, 0.0, -1.0, 0.0, 1.0, 0.0, 0.0, 1.0, 0.0, 0.0, 1.0, 0.0, 0.0, 1.0, 0.0, 0.0, 1.0, 0.0, 0.0, 1.0, 0.0, 0.0, -1.0, 0.0, 0.0, -1.0, 0.0, 0.0, -1.0, 0.0, 0.0, -1.0, 0.0, 0.0, -1.0, 0.0, 0.0, -1.0, 0.0, -0.9785, 0.2063, 0.0, -0.9785, 0.2063, 0.0, -0.9785, 0.2063, 0.0, -0.9785, 0.2062, 0.0, -0.9785, 0.2062, 0.0, -0.9785, 0.2062, 0.0, -0.2773, 0.05846, -0.959, -0.2773, 0.05846, -0.959, -0.2773, 0.05846, -0.959, -0.2773, 0.05846, -0.959, -0.2773, 0.05846, -0.959, -0.2773, 0.05846, -0.959, 0.0, 0.0, -1.0, 0.0, 0.0, -1.0, 0.0, 0.0, -1.0, 0.0, 0.0, -1.0, 0.0, 0.0, -1.0, 0.0, 0.0, -1.0, 0.0, 0.0, 1.0, 0.0, 0.0, 1.0, 0.0, 0.0, 1.0, 0.0, 0.0, 1.0, 0.0, 0.0, 1.0, 0.0, 0.0, 1.0, -0.5819, 0.1227, -0.8039, -0.5819, 0.1227, -0.8039, -0.5819, 0.1227, -0.8039, -0.5819, 0.1226, -0.804, -0.5819, 0.1226, -0.804, -0.5819, 0.1226, -0.804, -0.2029, 0.04277, 0.9783, -0.2029, 0.04277, 0.9783, -0.2029, 0.04277, 0.9783, -0.2029, 0.04278, 0.9783, -0.2029, 0.04278, 0.9783, -0.2029, 0.04278, 0.9783, -0.6269, 0.1321, 0.7678, -0.6269, 0.1321, 0.7678, -0.6269, 0.1321, 0.7678, -0.6269, 0.1321, 0.7678, -0.6269, 0.1321, 0.7678, -0.6269, 0.1321, 0.7678, -0.9785, 0.2063, 0.0, -0.9785, 0.2063, 0.0, -0.9785, 0.2063, 0.0, -0.9785, 0.2062, 0.0, -0.9785, 0.2062, 0.0, -0.9785, 0.2062, 0.0, -0.9785, 0.2063, 0.0, -0.9785, 0.2063, 0.0, -0.9785, 0.2063, 0.0, -0.9785, 0.2062, 0.0, -0.9785, 0.2062, 0.0, -0.9785, 0.2062, 0.0, 0.9785, 0.2062, 0.0, 0.9785, 0.2062, 0.0, 0.9785, 0.2062, 0.0, 0.9785, 0.2063, 0.0, 0.9785, 0.2063, 0.0, 0.9785, 0.2063, 0.0, 0.2773, 0.05846, -0.959, 0.2773, 0.05846, -0.959, 0.2773, 0.05846, -0.959, 0.2773, 0.05846, -0.959, 0.2773, 0.05846, -0.959, 0.2773, 0.05846, -0.959, 0.0, 0.0, -1.0, 0.0, 0.0, -1.0, 0.0, 0.0, -1.0, 0.0, 0.0, -1.0, 0.0, 0.0, -1.0, 0.0, 0.0, -1.0, 0.0, 0.0, 1.0, 0.0, 0.0, 1.0, 0.0, 0.0, 1.0, 0.0, 0.0, 1.0, 0.0, 0.0, 1.0, 0.0, 0.0, 1.0, 0.5819, 0.1226, -0.804, 0.5819, 0.1226, -0.804, 0.5819, 0.1226, -0.804, 0.5819, 0.1227, -0.8039, 0.5819, 0.1227, -0.8039, 0.5819, 0.1227, -0.8039, 0.2029, 0.04278, 0.9783, 0.2029, 0.04278, 0.9783, 0.2029, 0.04278, 0.9783, 0.2029, 0.04277, 0.9783, 0.2029, 0.04277, 0.9783, 0.2029, 0.04277, 0.9783, 0.6269, 0.1321, 0.7678, 0.6269, 0.1321, 0.7678, 0.6269, 0.1321, 0.7678, 0.6269, 0.1321, 0.7678, 0.6269, 0.1321, 0.7678, 0.6269, 0.1321, 0.7678, 0.9785, 0.2062, 0.0, 0.9785, 0.2062, 0.0, 0.9785, 0.2062, 0.0, 0.9785, 0.2063, 0.0, 0.9785, 0.2063, 0.0, 0.9785, 0.2063, 0.0, 0.9785, 0.2062, 0.0, 0.9785, 0.2062, 0.0, 0.9785, 0.2062, 0.0, 0.9785, 0.2063, 0.0, 0.9785, 0.2063, 0.0, 0.9785, 0.2063, 0.0, -0.5, 0.866, 0.0, -0.5, 0.866, 0.0, -0.5, 0.866, 0.0, -0.5, 0.866, 0.0, -0.5, 0.866, 0.0, -0.5, 0.866, 0.0, 0.5, 0.866, 0.0, 0.5, 0.866, 0.0, 0.5, 0.866, 0.0, 0.5, 0.866, 0.0, 0.5, 0.866, 0.0, 0.5, 0.866, 0.0, -0.5, 0.866, 0.0, -0.5, 0.866, 0.0, -0.5, 0.866, 0.0, -0.5, 0.866, 0.0, -0.5, 0.866, 0.0, -0.5, 0.866, 0.0, -0.5, -0.866, 0.0, -0.5, -0.866, 0.0, -0.5, -0.866, 0.0, -0.5, -0.866, 0.0, -0.5, -0.866, 0.0, -0.5, -0.866, 0.0, 1.0, 0.0, 0.0, 1.0, 0.0, 0.0, 1.0, 0.0, 0.0, 1.0, 0.0, 0.0, 1.0, 0.0, 0.0, 1.0, 0.0, 0.0, -1.0, 0.0, 0.0, -1.0, 0.0, 0.0, -1.0, 0.0, 0.0, -1.0, 0.0, 0.0, -1.0, 0.0, 0.0, -1.0, 0.0, 0.0, 0.5, -0.866, 0.0, 0.5, -0.866, 0.0, 0.5, -0.866, 0.0, 0.5, -0.866, 0.0, 0.5, -0.866, 0.0, 0.5, -0.866, 0.0, -0.5, -0.866, 0.0, -0.5, -0.866, 0.0, -0.5, -0.866, 0.0, -0.5, -0.866, 0.0, -0.5, -0.866, 0.0, -0.5, -0.866, 0.0, 1.0, 0.0, 0.0, 1.0, 0.0, 0.0, 1.0, 0.0, 0.0, 1.0, 0.0, 0.0, 1.0, 0.0, 0.0, 1.0, 0.0, 0.0, -1.0, 0.0, 0.0, -1.0, 0.0, 0.0, -1.0, 0.0, 0.0, -1.0, 0.0, 0.0, -1.0, 0.0, 0.0, -1.0, 0.0, 0.0, 0.5, -0.866, 0.0, 0.5, -0.866, 0.0, 0.5, -0.866, 0.0, 0.5, -0.866, 0.0, 0.5, -0.866, 0.0, 0.5, -0.866, 0.0, 0.5, 0.866, 0.0, 0.5, 0.866, 0.0, 0.5, 0.866, 0.0, 0.5, 0.866, 0.0, 0.5, 0.866, 0.0, 0.5, 0.866, 0.0, 1.0, 0.0, 0.0, 1.0, 0.0, 0.0, 1.0, 0.0, 0.0, 1.0, 0.0, 0.0, 1.0, 0.0, 0.0, 1.0, 0.0, 0.0, -0.9213, 0.0, -0.3889, -0.9213, 0.0, -0.3889, -0.9213, 0.0, -0.3889, -0.9213, 0.0, -0.3889, -0.9213, 0.0, -0.3889, -0.9213, 0.0, -0.3889, -1.0, 0.0, 0.0, -1.0, 0.0, 0.0, -1.0, 0.0, 0.0, -1.0, 0.0, 0.0, -1.0, 0.0, 0.0, -1.0, 0.0, 0.0, 0.9213, 0.0, 0.3889, 0.9213, 0.0, 0.3889, 0.9213, 0.0, 0.3889, 0.9213, 0.0, 0.3889, 0.9213, 0.0, 0.3889, 0.9213, 0.0, 0.3889, 4.78e-07, -1.0, 0.0, 4.78e-07, -1.0, 0.0, 4.78e-07, -1.0, 0.0, 4.78e-07, -1.0, 0.0, 4.78e-07, -1.0, 0.0, 4.78e-07, -1.0, 0.0, 0.0, 1.0, 0.0, 0.0, 1.0, 0.0, 0.0, 1.0, 0.0, 0.0, 1.0, 0.0, 0.0, 1.0, 0.0, 0.0, 1.0, 0.0, 0.0, 1.0, 0.0, 0.0, 1.0, 0.0, 0.0, 1.0, 0.0, 0.0, 1.0, 0.0, 0.0, 1.0, 0.0, 0.0, 1.0, 0.0, 0.0, 1.0, 0.0, 0.0, 1.0, 0.0, 0.0, 1.0, 0.0, 0.0, 1.0, 0.0, 0.0, 1.0, 0.0, 0.0, 1.0, 0.0, -4.78e-07, -1.0, 0.0, -4.78e-07, -1.0, 0.0, -4.78e-07, -1.0, 0.0, -4.78e-07, -1.0, 0.0, -4.78e-07, -1.0, 0.0, -4.78e-07, -1.0, 0.0, 0.0, -1.0, 0.0, 0.0, -1.0, 0.0, 0.0, -1.0, 0.0, 0.0, -1.0, 0.0, 0.0, -1.0, 0.0, 0.0, -1.0, 0.0, -0.9213, 0.0, 0.3889, -0.9213, 0.0, 0.3889, -0.9213, 0.0, 0.3889, -0.9213, 0.0, 0.3889, -0.9213, 0.0, 0.3889, -0.9213, 0.0, 0.3889, 0.0, 0.0, 1.0, 0.0, 0.0, 1.0, 0.0, 0.0, 1.0, 0.0, 0.0, 1.0, 0.0, 0.0, 1.0, 0.0, 0.0, 1.0, 0.9213, 0.0, -0.3889, 0.9213, 0.0, -0.3889, 0.9213, 0.0, -0.3889, 0.9213, 0.0, -0.3889, 0.9213, 0.0, -0.3889, 0.9213, 0.0, -0.3889, 0.0, 0.0, -1.0, 0.0, 0.0, -1.0, 0.0, 0.0, -1.0, 0.0, 0.0, -1.0, 0.0, 0.0, -1.0, 0.0, 0.0, -1.0, 0.5, 0.866, 0.0, 0.5, 0.866, 0.0, 0.5, 0.866, 0.0, 0.5, 0.866, 0.0, 0.5, 0.866, 0.0, 0.5, 0.866, 0.0, -0.5, 0.866, 0.0, -0.5, 0.866, 0.0, -0.5, 0.866, 0.0, -0.5, 0.866, 0.0, -0.5, 0.866, 0.0, -0.5, 0.866, 0.0, 0.5, 0.866, 0.0, 0.5, 0.866, 0.0, 0.5, 0.866, 0.0, 0.5, 0.866, 0.0, 0.5, 0.866, 0.0, 0.5, 0.866, 0.0, 0.5, -0.866, 0.0, 0.5, -0.866, 0.0, 0.5, -0.866, 0.0, 0.5, -0.866, 0.0, 0.5, -0.866, 0.0, 0.5, -0.866, 0.0, -1.0, 0.0, 0.0, -1.0, 0.0, 0.0, -1.0, 0.0, 0.0, -1.0, 0.0, 0.0, -1.0, 0.0, 0.0, -1.0, 0.0, 0.0, 1.0, 0.0, 0.0, 1.0, 0.0, 0.0, 1.0, 0.0, 0.0, 1.0, 0.0, 0.0, 1.0, 0.0, 0.0, 1.0, 0.0, 0.0, -0.5, -0.866, 0.0, -0.5, -0.866, 0.0, -0.5, -0.866, 0.0, -0.5, -0.866, 0.0, -0.5, -0.866, 0.0, -0.5, -0.866, 0.0, 0.5, -0.866, 0.0, 0.5, -0.866, 0.0, 0.5, -0.866, 0.0, 0.5, -0.866, 0.0, 0.5, -0.866, 0.0, 0.5, -0.866, 0.0, -1.0, 0.0, 0.0, -1.0, 0.0, 0.0, -1.0, 0.0, 0.0, -1.0, 0.0, 0.0, -1.0, 0.0, 0.0, -1.0, 0.0, 0.0, 1.0, 0.0, 0.0, 1.0, 0.0, 0.0, 1.0, 0.0, 0.0, 1.0, 0.0, 0.0, 1.0, 0.0, 0.0, 1.0, 0.0, 0.0, -0.5, -0.866, 0.0, -0.5, -0.866, 0.0, -0.5, -0.866, 0.0, -0.5, -0.866, 0.0, -0.5, -0.866, 0.0, -0.5, -0.866, 0.0, -0.5, 0.866, 0.0, -0.5, 0.866, 0.0, -0.5, 0.866, 0.0, -0.5, 0.866, 0.0, -0.5, 0.866, 0.0, -0.5, 0.866, 0.0, -1.0, 0.0, 0.0, -1.0, 0.0, 0.0, -1.0, 0.0, 0.0, -1.0, 0.0, 0.0, -1.0, 0.0, 0.0, -1.0, 0.0, 0.0, 0.9213, 0.0, -0.3889, 0.9213, 0.0, -0.3889, 0.9213, 0.0, -0.3889, 0.9213, 0.0, -0.3889, 0.9213, 0.0, -0.3889, 0.9213, 0.0, -0.3889, 1.0, 0.0, 0.0, 1.0, 0.0, 0.0, 1.0, 0.0, 0.0, 1.0, 0.0, 0.0, 1.0, 0.0, 0.0, 1.0, 0.0, 0.0, -0.9213, 0.0, 0.3889, -0.9213, 0.0, 0.3889, -0.9213, 0.0, 0.3889, -0.9213, 0.0, 0.3889, -0.9213, 0.0, 0.3889, -0.9213, 0.0, 0.3889, -4.78e-07, -1.0, 0.0, -4.78e-07, -1.0, 0.0, -4.78e-07, -1.0, 0.0, -4.78e-07, -1.0, 0.0, -4.78e-07, -1.0, 0.0, -4.78e-07, -1.0, 0.0, 0.0, 1.0, 0.0, 0.0, 1.0, 0.0, 0.0, 1.0, 0.0, 0.0, 1.0, 0.0, 0.0, 1.0, 0.0, 0.0, 1.0, 0.0, 0.0, 1.0, 0.0, 0.0, 1.0, 0.0, 0.0, 1.0, 0.0, 0.0, 1.0, 0.0, 0.0, 1.0, 0.0, 0.0, 1.0, 0.0, 0.0, 1.0, 0.0, 0.0, 1.0, 0.0, 0.0, 1.0, 0.0, 0.0, 1.0, 0.0, 0.0, 1.0, 0.0, 0.0, 1.0, 0.0, 4.78e-07, -1.0, 0.0, 4.78e-07, -1.0, 0.0, 4.78e-07, -1.0, 0.0, 4.78e-07, -1.0, 0.0, 4.78e-07, -1.0, 0.0, 4.78e-07, -1.0, 0.0, 0.0, -1.0, 0.0, 0.0, -1.0, 0.0, 0.0, -1.0, 0.0, 0.0, -1.0, 0.0, 0.0, -1.0, 0.0, 0.0, -1.0, 0.0, 0.9213, 0.0, 0.3889, 0.9213, 0.0, 0.3889, 0.9213, 0.0, 0.3889, 0.9213, 0.0, 0.3889, 0.9213, 0.0, 0.3889, 0.9213, 0.0, 0.3889, 0.0, 0.0, 1.0, 0.0, 0.0, 1.0, 0.0, 0.0, 1.0, 0.0, 0.0, 1.0, 0.0, 0.0, 1.0, 0.0, 0.0, 1.0, -0.9213, 0.0, -0.3889, -0.9213, 0.0, -0.3889, -0.9213, 0.0, -0.3889, -0.9213, 0.0, -0.3889, -0.9213, 0.0, -0.3889, -0.9213, 0.0, -0.3889, 0.0, 0.0, -1.0, 0.0, 0.0, -1.0, 0.0, 0.0, -1.0, 0.0, 0.0, -1.0, 0.0, 0.0, -1.0, 0.0, 0.0, -1.0, 0.0, 0.0, 1.0, 0.0, 0.0, 1.0, 0.0, 0.0, 1.0, 0.0, 0.0, 1.0, 0.0, 0.0, 1.0, 0.0, 0.0, 1.0, 0.0, 0.0, 1.0, 0.0, 0.0, 1.0, 0.0, 0.0, 1.0, 0.0, 0.0, 1.0, 0.0, 0.0, 1.0, 0.0, 0.0, 1.0, 0.0, 0.0, -1.0, 0.0, 0.0, -1.0, 0.0, 0.0, -1.0, 0.0, 0.0, -1.0, 0.0, 0.0, -1.0, 0.0, 0.0, -1.0, 0.0, 0.0, -1.0, 0.0, 0.0, -1.0, 0.0, 0.0, -1.0, 0.0, 0.0, -1.0, 0.0, 0.0, -1.0, 0.0, 0.0, -1.0, 0.0, 0.0, 1.0, 0.0, 0.0, 1.0, 0.0, 0.0, 1.0, 0.0, 0.0, 1.0, 0.0, 0.0, 1.0, 0.0, 0.0, 1.0, 0.0, 0.0, 1.0, 0.0, 0.0, 1.0, 0.0, 0.0, 1.0, 0.0, 0.0, 1.0, 0.0, 0.0, 1.0, 0.0, 0.0, 1.0, 0.0, 0.0, -1.0, 0.0, 0.0, -1.0, 0.0, 0.0, -1.0, 0.0, 0.0, -1.0, 0.0, 0.0, -1.0, 0.0, 0.0, -1.0, 0.0, 0.0, -1.0, 0.0, 0.0, -1.0, 0.0, 0.0, -1.0, 0.0, 0.0, -1.0, 0.0, 0.0, -1.0, 0.0, 0.0, -1.0])] * 3)])

# ---- objects
ob_sketchfab_model = bpy.data.objects.new('Sketchfab_model', None)
ob_68732e37d1e64a55841186f0cffa60e1_fbx = bpy.data.objects.new('68732e37d1e64a55841186f0cffa60e1.fbx', None)
ob_rootnode = bpy.data.objects.new('RootNode', None)
ob_plane = bpy.data.objects.new('Plane', None)
ob_plane_material_007_0 = bpy.data.objects.new('Plane_Material.007_0', me_plane_material_007_0)

# ---- transforms, parenting, visibility, modifiers, constraints
ob_sketchfab_model.location = (-3.678, 0.0, 0.0)
ob_sketchfab_model.rotation_mode = 'QUATERNION'
ob_sketchfab_model.rotation_quaternion = (0.7071, -0.7071, 0.0, 0.0)
ob_sketchfab_model.scale = (0.09127, 0.09127, 0.09127)
ob_sketchfab_model.empty_display_size = 0.001
ob_68732e37d1e64a55841186f0cffa60e1_fbx.parent = ob_sketchfab_model
ob_68732e37d1e64a55841186f0cffa60e1_fbx.location = (0.0, 0.0, 0.0)
ob_68732e37d1e64a55841186f0cffa60e1_fbx.rotation_mode = 'QUATERNION'
ob_68732e37d1e64a55841186f0cffa60e1_fbx.rotation_quaternion = (0.7071, 0.7071, 0.0, 0.0)
ob_68732e37d1e64a55841186f0cffa60e1_fbx.empty_display_size = 0.001
ob_rootnode.parent = ob_68732e37d1e64a55841186f0cffa60e1_fbx
ob_rootnode.location = (0.0, 0.0, 0.0)
ob_rootnode.rotation_mode = 'QUATERNION'
ob_rootnode.rotation_quaternion = (1.0, 0.0, 0.0, 0.0)
ob_rootnode.empty_display_size = 0.001
ob_plane.parent = ob_rootnode
ob_plane.location = (312.2, 0.0, 38.44)
ob_plane.rotation_mode = 'QUATERNION'
ob_plane.rotation_quaternion = (0.7071, -0.7071, 0.0, 0.0)
ob_plane.scale = (100.0, 100.0, 100.0)
ob_plane.empty_display_size = 0.001
ob_plane_material_007_0.parent = ob_plane
ob_plane_material_007_0.location = (0.0, 0.0, 0.0)
ob_plane_material_007_0.rotation_mode = 'QUATERNION'
ob_plane_material_007_0.rotation_quaternion = (1.0, 0.0, 0.0, 0.0)
ob_plane_material_007_0.scale = (0.4859, 0.4859, 0.4859)

# ---- collection membership
col_collection.objects.link(ob_sketchfab_model)
col_collection.objects.link(ob_68732e37d1e64a55841186f0cffa60e1_fbx)
col_collection.objects.link(ob_rootnode)
col_collection.objects.link(ob_plane)
col_collection.objects.link(ob_plane_material_007_0)

# ---- scene / render settings (as saved in the file)
scene.frame_start = 1; scene.frame_end = 250; scene.frame_set(1)
scene.render.engine = 'BLENDER_EEVEE_NEXT'
scene.render.bake_bias = 0.0
scene.render.bake_samples = 0
scene.cycles.sampling_pattern = 'TABULATED_SOBOL'
scene.eevee.use_volume_custom_range = False
bpy.context.view_layer.update()

# ---- added for rendering (the .blend has no active camera and no usable light): camera, sun
cam_auto = bpy.data.cameras.new('AutoCamera')
cam_auto.lens = 50.0
cam_auto.sensor_width = 36.0
cam_auto.clip_end = 1000.0
ob_auto_camera = bpy.data.objects.new('AutoCamera', cam_auto)
scene.collection.objects.link(ob_auto_camera)
ob_auto_camera.location = (43.8316, -22.6803, 18.2763)
ob_auto_camera.rotation_euler = (1.09748, -7.21219e-08, 0.694738)
scene.camera = ob_auto_camera
light_auto_sun = bpy.data.lights.new('AutoSun', 'SUN')
light_auto_sun.energy = 3.0
light_auto_sun.angle = 0.0523599
ob_auto_sun = bpy.data.objects.new('AutoSun', light_auto_sun)
scene.collection.objects.link(ob_auto_sun)
ob_auto_sun.rotation_euler = (0.872665, 0.174533, 0.523599)
bpy.context.view_layer.update()
